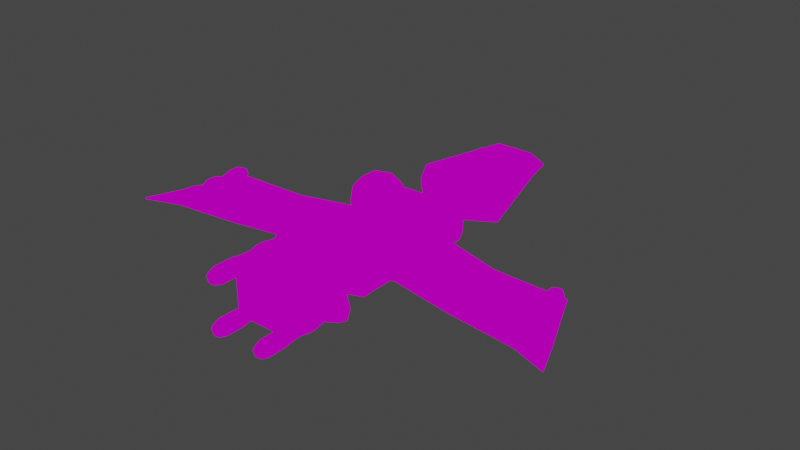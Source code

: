 # Source: Ship1.blend  (saved by Blender 3.3.6; exported with 4.5.12 LTS)
import bpy
from mathutils import Matrix  # noqa: F401  (used for matrix-valued properties, if any)

bpy.ops.wm.read_factory_settings(use_empty=True)
scene = bpy.context.scene
scene.name = 'Scene'

# ---- collections
col_cockpit = bpy.data.collections.new('Cockpit'); scene.collection.children.link(col_cockpit)
col_body = bpy.data.collections.new('Body'); scene.collection.children.link(col_body)
col_wing = bpy.data.collections.new('Wing'); scene.collection.children.link(col_wing)
col_engine = bpy.data.collections.new('Engine'); scene.collection.children.link(col_engine)
col_turret = bpy.data.collections.new('Turret'); scene.collection.children.link(col_turret)

# ---- images (referenced by path relative to the original .blend; pixels are not part of the script)
import os
ASSET_DIR = os.environ.get("B2B_ASSET_DIR", "")  # directory of the original .blend (textures are referenced by path, not embedded)
HERE = os.path.dirname(os.path.abspath(__file__))  # packed textures are extracted next to this script under _unpacked/

def load_image(name, relpath, width, height, colorspace="sRGB"):
    """Load a texture the original file referenced (path relative to the .blend, or extracted next to this script)."""
    p = next((c for c in (os.path.join(HERE, relpath), os.path.join(ASSET_DIR, relpath)) if relpath and os.path.exists(c)), "")
    if p:
        img = bpy.data.images.load(p, check_existing=True)
        img.name = name
    else:  # same state as the original file: an image datablock whose file is absent (Cycles renders it pink)
        img = bpy.data.images.new(name, width, height)
        img.source = "FILE"
        img.filepath = "//" + (relpath or name)
    img.colorspace_settings.name = colorspace
    return img
img_low_poly_textures_png = load_image('Low_poly_textures.png', 'Low_poly_textures.png', 1024, 1024, 'sRGB')

# ---- materials (node trees are filled in below, after node groups)
mat_material_001 = bpy.data.materials.new('Material.001')
mat_material_001.use_transparent_shadow = False

# ---- material node trees
mat_material_001.use_nodes = True; mat_material_001.node_tree.nodes.clear()
_N = mat_material_001.node_tree.nodes; _L = mat_material_001.node_tree.links
n0 = _N.new('ShaderNodeOutputMaterial'); n0.name = 'Material Output'; n0.location = (300, 300)
n1 = _N.new('ShaderNodeTexImage'); n1.name = 'Image Texture.001'; n1.location = (-444, 582)
n1.image = img_low_poly_textures_png
n1.interpolation = 'Closest'
n2 = _N.new('ShaderNodeShaderToRGB'); n2.name = 'Shader to RGB'; n2.location = (-580, 137)
n3 = _N.new('ShaderNodeValToRGB'); n3.name = 'ColorRamp'; n3.location = (-287, 198)
n3.color_ramp.interpolation = 'CONSTANT'
while len(n3.color_ramp.elements) > 1: n3.color_ramp.elements.remove(n3.color_ramp.elements[-1])
n3.color_ramp.elements[0].position = 0.0; n3.color_ramp.elements[0].color = (0.0, 0.0, 0.0, 1.0)
_e = n3.color_ramp.elements.new(0.1307); _e.color = (0.25, 0.25, 0.25, 1.0)
_e = n3.color_ramp.elements.new(0.3716); _e.color = (0.5, 0.5, 0.5, 1.0)
_e = n3.color_ramp.elements.new(0.6651); _e.color = (1.0, 1.0, 1.0, 1.0)
n4 = _N.new('ShaderNodeMix'); n4.name = 'Mix'; n4.location = (-62, 427)
n4.data_type = 'RGBA'
n4.blend_type = 'MULTIPLY'
n4.inputs[0].default_value = 1.0
n5 = _N.new('ShaderNodeBsdfDiffuse'); n5.name = 'Diffuse BSDF'; n5.location = (-808, 44)
n5.inputs[1].default_value = 1.0
_L.new(n2.outputs[0], n3.inputs[0])
_L.new(n3.outputs[0], n4.inputs[7])
_L.new(n1.outputs[0], n4.inputs[6])
_L.new(n4.outputs[2], n0.inputs[0])
_L.new(n5.outputs[0], n2.inputs[0])
n0.is_active_output = True

# ---- world
world_world = bpy.data.worlds.new('World'); scene.world = world_world
world_world.use_nodes = True; world_world.node_tree.nodes.clear()
_N = world_world.node_tree.nodes; _L = world_world.node_tree.links
n0 = _N.new('ShaderNodeOutputWorld'); n0.name = 'World Output'; n0.location = (300, 300)
n1 = _N.new('ShaderNodeBackground'); n1.name = 'Background'; n1.location = (10, 300)
n1.inputs[0].default_value = (0.05088, 0.05088, 0.05088, 1.0)
_L.new(n1.outputs[0], n0.inputs[0])
n0.is_active_output = True
world_world.color = (0.05088, 0.05088, 0.05088)
world_world.use_sun_shadow = False
world_world.sun_shadow_jitter_overblur = 0.0

# ---- meshes
me_cube = bpy.data.meshes.new('Cube')
me_cube.from_pydata([(-0.1928, 0.0, 0.1607), (-0.1928, -0.1607, -0.1607), (-0.1928, -1.125, 0.08034), (-0.1607, -1.042, -0.1928), (0.0, -0.1118, -0.1607), (0.0, -1.125, 0.08034), (0.0, -1.042, -0.1928), (0.0, 0.0, 0.1607), (-0.4353, -0.8822, -0.1928), (-0.4353, -0.8822, 0.1607), (0.0, -0.8822, -0.1928), (0.0, -0.8822, 0.1607), (-0.2574, -1.125, 0.0), (-0.2574, 0.1607, 0.0), (0.0, 0.1607, 0.0), (-0.4998, -0.8822, 0.0), (-0.2574, 0.08034, 0.0), (-0.06455, 0.08034, 0.0), (0.0, -1.125, -0.1607), (-0.4998, -0.8822, -0.08034), (-0.1928, -1.125, -0.1607), (-0.2574, -0.08039, -0.08034), (-0.06455, -0.08039, -0.08034), (0.0, -1.085, -0.1607), (-0.4353, -0.8822, -0.1526), (-0.1607, -1.085, -0.1607), (-0.3155, -0.9621, -0.1928), (0.0, -0.9621, -0.1928), (0.0, -1.002, 0.1446), (-0.3155, -1.002, 0.1446), (-0.38, -1.002, 0.0), (-0.38, -1.003, -0.08034), (-0.3155, -0.9834, -0.1526), (-0.08034, -0.1607, -0.1607), (-0.1621, -1.125, 0.08034), (-0.08177, -1.042, -0.1928), (-0.08034, 0.0, 0.1607), (-0.2016, -0.8822, -0.1928), (-0.2016, -0.8822, 0.1607), (0.0, 0.2096, 0.0), (-0.1449, 0.08034, 0.0), (-0.1449, -0.08039, -0.08034), (-0.08177, -1.085, -0.1607), (-0.1417, -0.9621, -0.1928), (-0.1417, -1.002, 0.1446), (-0.314, -0.4411, 0.1607), (-0.314, -0.5214, -0.1767), (0.0, -0.5214, -0.1767), (0.0, -0.4411, 0.1607), (-0.3786, -0.3607, 0.0), (-0.3786, -0.4009, -0.04017), (-0.314, -0.4813, -0.1165), (-0.141, -0.4411, 0.1607), (-0.141, -0.5214, -0.1767)], [(4, 7)], [(44, 29, 2, 34), (49, 45, 0, 13), (39, 36, 7, 14), (43, 27, 6, 35), (53, 47, 10, 37), (30, 29, 9, 15), (52, 45, 9, 38), (31, 30, 15, 19), (40, 39, 14, 17), (50, 49, 13, 16), (42, 20, 25), (51, 50, 16, 21), (41, 40, 17, 22), (32, 31, 19, 24), (26, 32, 24, 8), (33, 41, 22, 4), (46, 51, 21, 1), (35, 42, 25, 3), (3, 25, 32, 26), (25, 20, 31, 32), (20, 12, 30, 31), (12, 2, 29, 30), (37, 10, 27, 43), (38, 9, 29, 44), (11, 38, 44, 28), (8, 37, 43, 26), (6, 23, 42, 35), (1, 21, 41, 33), (21, 16, 40, 41), (23, 18, 20, 42), (16, 13, 39, 40), (48, 52, 38, 11), (46, 53, 37, 8), (26, 43, 35, 3), (13, 0, 36, 39), (28, 44, 34, 5), (12, 20, 18, 5, 34, 2), (1, 33, 53, 46), (7, 36, 52, 48), (8, 24, 51, 46), (24, 19, 50, 51), (19, 15, 49, 50), (36, 0, 45, 52), (33, 4, 47, 53), (15, 9, 45, 49), (22, 17, 39, 4)])
_uv = me_cube.uv_layers.new(name='UVMap')
_uv.uv.foreach_set('vector', [0.4426, 0.9258, 0.4426, 0.9258, 0.4426, 0.9258, 0.4426, 0.9258, 0.4493, 0.9401, 0.4493, 0.9401, 0.4493, 0.9401, 0.4493, 0.9401, 0.06537, 0.8121, 0.06537, 0.8121, 0.06537, 0.8121, 0.06537, 0.8121, 0.0648, 0.7975, 0.0648, 0.7975, 0.0648, 0.7975, 0.0648, 0.7975, 0.0648, 0.7975, 0.0648, 0.7975, 0.0648, 0.7975, 0.0648, 0.7975, 0.4493, 0.9401, 0.4493, 0.9401, 0.4493, 0.9401, 0.4493, 0.9401, 0.4518, 0.4411, 0.4518, 0.4411, 0.4518, 0.4411, 0.4518, 0.4411, 0.341, 0.4676, 0.341, 0.4676, 0.341, 0.4676, 0.341, 0.4676, 0.06537, 0.822, 0.06537, 0.822, 0.06537, 0.822, 0.06537, 0.822, 0.3311, 0.4381, 0.3311, 0.4381, 0.3311, 0.4381, 0.3311, 0.4381, 0.4493, 0.9401, 0.4493, 0.9401, 0.4493, 0.9401, 0.4493, 0.9401, 0.4493, 0.9401, 0.4493, 0.9401, 0.4493, 0.9401, 0.0462, 0.7913, 0.0462, 0.7913, 0.0462, 0.7913, 0.0462, 0.7913, 0.4493, 0.9401, 0.4493, 0.9401, 0.4493, 0.9401, 0.4493, 0.9401, 0.4493, 0.9401, 0.4493, 0.9401, 0.4493, 0.9401, 0.4493, 0.9401, 0.0462, 0.7913, 0.0462, 0.7913, 0.0462, 0.7913, 0.0462, 0.7913, 0.4493, 0.9401, 0.4493, 0.9401, 0.4493, 0.9401, 0.4493, 0.9401, 0.4493, 0.9401, 0.4493, 0.9401, 0.4493, 0.9401, 0.4493, 0.9401, 0.4493, 0.9401, 0.4493, 0.9401, 0.4493, 0.9401, 0.4493, 0.9401, 0.4493, 0.9401, 0.4493, 0.9401, 0.4493, 0.9401, 0.4493, 0.9401, 0.341, 0.4676, 0.341, 0.4676, 0.341, 0.4676, 0.341, 0.4676, 0.4493, 0.9401, 0.4493, 0.9401, 0.4493, 0.9401, 0.4493, 0.9401, 0.0648, 0.7975, 0.0648, 0.7975, 0.0648, 0.7975, 0.0648, 0.7975, 0.4364, 0.9568, 0.4364, 0.9568, 0.4364, 0.9568, 0.4364, 0.9568, 0.06537, 0.8121, 0.06537, 0.8121, 0.06537, 0.8121, 0.06537, 0.8121, 0.4493, 0.9401, 0.4493, 0.9401, 0.4493, 0.9401, 0.4493, 0.9401, 0.0648, 0.7975, 0.0648, 0.7975, 0.0648, 0.7975, 0.0648, 0.7975, 0.4493, 0.9401, 0.4493, 0.9401, 0.4493, 0.9401, 0.4493, 0.9401, 0.4493, 0.9401, 0.4493, 0.9401, 0.4493, 0.9401, 0.4493, 0.9401, 0.0648, 0.7975, 0.0648, 0.7975, 0.0648, 0.7975, 0.0648, 0.7975, 0.06537, 0.822, 0.06537, 0.822, 0.06537, 0.822, 0.06537, 0.822, 0.06537, 0.8121, 0.06537, 0.8121, 0.06537, 0.8121, 0.06537, 0.8121, 0.4493, 0.9401, 0.4493, 0.9401, 0.4493, 0.9401, 0.4493, 0.9401, 0.4493, 0.9401, 0.4493, 0.9401, 0.4493, 0.9401, 0.4493, 0.9401, 0.03584, 0.8023, 0.03584, 0.8023, 0.03584, 0.8023, 0.03584, 0.8023, 0.06537, 0.8121, 0.06537, 0.8121, 0.06537, 0.8121, 0.06537, 0.8121, 0.4525, 0.9349, 0.4525, 0.9349, 0.4525, 0.9349, 0.4525, 0.9349, 0.4525, 0.9349, 0.4525, 0.9349, 0.4493, 0.9401, 0.4493, 0.9401, 0.4493, 0.9401, 0.4493, 0.9401, 0.06537, 0.8121, 0.06537, 0.8121, 0.06537, 0.8121, 0.06537, 0.8121, 0.4493, 0.9401, 0.4493, 0.9401, 0.4493, 0.9401, 0.4493, 0.9401, 0.4493, 0.9401, 0.4493, 0.9401, 0.4493, 0.9401, 0.4493, 0.9401, 0.3311, 0.4381, 0.3311, 0.4381, 0.3311, 0.4381, 0.3311, 0.4381, 0.4704, 0.4101, 0.4704, 0.4101, 0.4704, 0.4101, 0.4704, 0.4101, 0.0648, 0.7975, 0.0648, 0.7975, 0.0648, 0.7975, 0.0648, 0.7975, 0.4493, 0.9401, 0.4493, 0.9401, 0.4493, 0.9401, 0.4493, 0.9401, 0.05553, 0.7826, 0.05553, 0.7826, 0.05553, 0.7826, 0.05553, 0.7826])
me_cube.materials.append(mat_material_001)
me_cube.use_mirror_vertex_groups = False
me_cube.update()
me_icosphere_002 = bpy.data.meshes.new('Icosphere.002')
me_icosphere_002.from_pydata([(0.04441, 0.2652, 0.07186), (0.1636, 0.0, 0.001045), (0.1105, 0.2585, 0.0), (0.0, 0.3696, 0.0), (0.1335, 0.0005242, 0.09073), (0.08447, 0.0, 0.1367), (-0.0002704, 0.000599, 0.1638), (-0.0002153, 0.2627, 0.07603), (-0.04441, 0.2652, 0.07186), (-0.1636, 0.0, 0.001045), (-0.1105, 0.2585, 0.0), (-0.1335, 0.0005242, 0.09073), (-0.08447, 0.0, 0.1367), (0.0002704, 0.000599, 0.1638), (0.0002153, 0.2627, 0.07603), (0.04441, -0.2652, 0.07186), (0.1105, -0.2585, 0.0), (0.0, -0.3696, 0.0), (0.1335, -0.0005242, 0.09073), (-0.0002704, -0.000599, 0.1638), (-0.0002153, -0.2627, 0.07603), (-0.04441, -0.2652, 0.07186), (-0.1105, -0.2585, 0.0), (-0.1335, -0.0005242, 0.09073), (0.0002704, -0.000599, 0.1638), (0.0002153, -0.2627, 0.07603), (0.04441, 0.2652, -0.07186), (0.1636, 0.0, -0.001045), (0.1335, 0.0005242, -0.09073), (0.08447, 0.0, -0.1367), (-0.0002704, 0.000599, -0.1638), (-0.0002153, 0.2627, -0.07603), (-0.04441, 0.2652, -0.07186), (-0.1636, 0.0, -0.001045), (-0.1335, 0.0005242, -0.09073), (-0.08447, 0.0, -0.1367), (0.0002704, 0.000599, -0.1638), (0.0002153, 0.2627, -0.07603), (0.04441, -0.2652, -0.07186), (0.1335, -0.0005242, -0.09073), (-0.0002704, -0.000599, -0.1638), (-0.0002153, -0.2627, -0.07603), (-0.04441, -0.2652, -0.07186), (-0.1335, -0.0005242, -0.09073), (0.0002704, -0.000599, -0.1638), (0.0002153, -0.2627, -0.07603)], [], [(5, 4, 6), (4, 0, 6), (1, 2, 4), (2, 0, 4), (2, 3, 0), (0, 7, 6), (0, 3, 7), (12, 13, 11), (11, 13, 8), (9, 11, 10), (10, 11, 8), (10, 8, 3), (8, 13, 14), (8, 14, 3), (5, 19, 18), (18, 19, 15), (1, 18, 16), (16, 18, 15), (16, 15, 17), (15, 19, 20), (15, 20, 17), (12, 23, 24), (23, 21, 24), (9, 22, 23), (22, 21, 23), (22, 17, 21), (21, 25, 24), (21, 17, 25), (29, 30, 28), (28, 30, 26), (27, 28, 2), (2, 28, 26), (2, 26, 3), (26, 30, 31), (26, 31, 3), (35, 34, 36), (34, 32, 36), (33, 10, 34), (10, 32, 34), (10, 3, 32), (32, 37, 36), (32, 3, 37), (29, 39, 40), (39, 38, 40), (27, 16, 39), (16, 38, 39), (16, 17, 38), (38, 41, 40), (38, 17, 41), (35, 44, 43), (43, 44, 42), (33, 43, 22), (22, 43, 42), (22, 42, 17), (42, 44, 45), (42, 45, 17)])
_uv = me_icosphere_002.uv_layers.new(name='UVMap')
_uv.uv.foreach_set('vector', [0.321, 0.9324, 0.321, 0.9324, 0.321, 0.9324, 0.321, 0.9324, 0.321, 0.9324, 0.321, 0.9324, 0.321, 0.9324, 0.321, 0.9324, 0.321, 0.9324, 0.321, 0.9324, 0.321, 0.9324, 0.321, 0.9324, 0.321, 0.9324, 0.321, 0.9324, 0.321, 0.9324, 0.321, 0.9324, 0.321, 0.9324, 0.321, 0.9324, 0.321, 0.9324, 0.321, 0.9324, 0.321, 0.9324, 0.321, 0.9324, 0.321, 0.9324, 0.321, 0.9324, 0.321, 0.9324, 0.321, 0.9324, 0.321, 0.9324, 0.321, 0.9324, 0.321, 0.9324, 0.321, 0.9324, 0.321, 0.9324, 0.321, 0.9324, 0.321, 0.9324, 0.321, 0.9324, 0.321, 0.9324, 0.321, 0.9324, 0.321, 0.9324, 0.321, 0.9324, 0.321, 0.9324, 0.321, 0.9324, 0.321, 0.9324, 0.321, 0.9324, 0.321, 0.9324, 0.321, 0.9324, 0.321, 0.9324, 0.321, 0.9324, 0.321, 0.9324, 0.321, 0.9324, 0.321, 0.9324, 0.321, 0.9324, 0.321, 0.9324, 0.321, 0.9324, 0.321, 0.9324, 0.321, 0.9324, 0.321, 0.9324, 0.321, 0.9324, 0.321, 0.9324, 0.321, 0.9324, 0.321, 0.9324, 0.321, 0.9324, 0.321, 0.9324, 0.321, 0.9324, 0.321, 0.9324, 0.321, 0.9324, 0.321, 0.9324, 0.321, 0.9324, 0.321, 0.9324, 0.321, 0.9324, 0.321, 0.9324, 0.321, 0.9324, 0.321, 0.9324, 0.321, 0.9324, 0.321, 0.9324, 0.321, 0.9324, 0.321, 0.9324, 0.321, 0.9324, 0.321, 0.9324, 0.321, 0.9324, 0.321, 0.9324, 0.321, 0.9324, 0.321, 0.9324, 0.321, 0.9324, 0.321, 0.9324, 0.321, 0.9324, 0.321, 0.9324, 0.321, 0.9324, 0.321, 0.9324, 0.321, 0.9324, 0.321, 0.9324, 0.321, 0.9324, 0.321, 0.9324, 0.321, 0.9324, 0.321, 0.9324, 0.321, 0.9324, 0.321, 0.9324, 0.321, 0.9324, 0.321, 0.9324, 0.321, 0.9324, 0.321, 0.9324, 0.321, 0.9324, 0.321, 0.9324, 0.321, 0.9324, 0.321, 0.9324, 0.321, 0.9324, 0.321, 0.9324, 0.321, 0.9324, 0.321, 0.9324, 0.321, 0.9324, 0.321, 0.9324, 0.321, 0.9324, 0.321, 0.9324, 0.321, 0.9324, 0.321, 0.9324, 0.321, 0.9324, 0.321, 0.9324, 0.321, 0.9324, 0.321, 0.9324, 0.321, 0.9324, 0.321, 0.9324, 0.321, 0.9324, 0.321, 0.9324, 0.321, 0.9324, 0.321, 0.9324, 0.321, 0.9324, 0.321, 0.9324, 0.321, 0.9324, 0.321, 0.9324, 0.321, 0.9324, 0.321, 0.9324, 0.321, 0.9324, 0.321, 0.9324, 0.321, 0.9324, 0.321, 0.9324, 0.321, 0.9324, 0.321, 0.9324, 0.321, 0.9324, 0.321, 0.9324, 0.321, 0.9324, 0.321, 0.9324, 0.321, 0.9324, 0.321, 0.9324, 0.321, 0.9324, 0.321, 0.9324, 0.321, 0.9324, 0.321, 0.9324, 0.321, 0.9324, 0.321, 0.9324, 0.321, 0.9324, 0.321, 0.9324, 0.321, 0.9324, 0.321, 0.9324, 0.321, 0.9324, 0.321, 0.9324, 0.321, 0.9324, 0.321, 0.9324, 0.321, 0.9324, 0.321, 0.9324, 0.321, 0.9324, 0.321, 0.9324, 0.321, 0.9324, 0.321, 0.9324, 0.321, 0.9324, 0.321, 0.9324, 0.321, 0.9324, 0.321, 0.9324, 0.321, 0.9324, 0.321, 0.9324, 0.321, 0.9324])
me_icosphere_002.materials.append(mat_material_001)
me_icosphere_002.use_mirror_x = True
me_icosphere_002.update()
me_cube_001 = bpy.data.meshes.new('Cube.001')
me_cube_001.from_pydata([(0.0, 0.0, -0.08002), (0.0, 0.0, 0.1607), (0.0, 0.1607, -0.08002), (0.0, 0.1607, 0.1607), (-0.1605, 0.1607, 0.1607), (-0.1605, 0.1607, -0.08002), (-0.1605, 0.0, 0.1607), (-0.1605, 0.0, -0.08002), (0.0, 0.0, 0.08045), (0.0, 0.0, 0.0002142), (0.0, 0.1607, 0.08045), (0.0, 0.1607, 0.0002142), (-0.1605, 0.1607, 0.08045), (-0.1605, 0.1607, 0.0002142), (-0.1605, 0.0, 0.0002142), (-0.1605, 0.0, 0.08045)], [], [(3, 4, 6, 1), (5, 2, 0, 7), (12, 4, 3, 10), (15, 6, 4, 12), (8, 1, 6, 15), (0, 9, 14, 7), (9, 8, 15, 14), (7, 14, 13, 5), (14, 15, 12, 13), (5, 13, 11, 2), (13, 12, 10, 11)])
_uv = me_cube_001.uv_layers.new(name='UVMap')
_uv.uv.foreach_set('vector', [0.4538, 0.9491, 0.4538, 0.9491, 0.4538, 0.9491, 0.4538, 0.9491, 0.4579, 0.9419, 0.4579, 0.9419, 0.4579, 0.9419, 0.4579, 0.9419, 0.4331, 0.9543, 0.4331, 0.9543, 0.4331, 0.9543, 0.4331, 0.9543, 0.4331, 0.9543, 0.4331, 0.9543, 0.4331, 0.9543, 0.4331, 0.9543, 0.4331, 0.9543, 0.4331, 0.9543, 0.4331, 0.9543, 0.4331, 0.9543, 0.4331, 0.9543, 0.4331, 0.9543, 0.4331, 0.9543, 0.4331, 0.9543, 0.4331, 0.9543, 0.4331, 0.9543, 0.4331, 0.9543, 0.4331, 0.9543, 0.4558, 0.9199, 0.4558, 0.9199, 0.4558, 0.9199, 0.4558, 0.9199, 0.4558, 0.9199, 0.4558, 0.9199, 0.4558, 0.9199, 0.4558, 0.9199, 0.4331, 0.9543, 0.4331, 0.9543, 0.4331, 0.9543, 0.4331, 0.9543, 0.4331, 0.9543, 0.4331, 0.9543, 0.4331, 0.9543, 0.4331, 0.9543])
me_cube_001.materials.append(mat_material_001)
me_cube_001.use_mirror_x = True
me_cube_001.update()
me_cube_003 = bpy.data.meshes.new('Cube.003')
me_cube_003.from_pydata([(0.0, 0.1607, 0.1607), (0.0, -1.382, 0.1608), (-0.241, -1.382, 0.1608), (-0.241, -1.382, 0.0), (-0.4017, 0.0, 0.1607), (-0.4017, 4.493e-08, -0.08034), (-0.4017, -1.221, 0.1607), (-0.3214, -1.221, 0.241), (-0.3214, 0.1607, 0.1607), (0.0, -1.382, -0.08018), (-0.3213, 0.0, 0.241), (-0.2142, 0.0, -0.1607), (-0.241, -1.382, -0.08018), (0.0, -1.221, -0.1607), (-0.4017, -1.221, -0.08034), (-0.3214, -1.221, -0.1607), (0.0, 0.1607, -0.08034), (-0.3214, 0.1607, -0.08034), (0.0, -0.9239, 0.241), (-0.2674, -0.7296, 0.241), (-0.1653, -0.8702, 0.241), (-0.1605, -0.4152, 0.241), (-0.2674, -0.5558, 0.241), (0.0, -0.3615, 0.241), (0.0, 1.975e-08, 0.241), (0.0, -1.221, 0.241)], [], [(6, 4, 5), (4, 10, 8), (6, 2, 7), (13, 9, 15), (17, 11, 5), (11, 13, 15), (5, 11, 14), (11, 15, 14), (16, 11, 17), (12, 9, 3), (17, 5, 8), (13, 11, 16), (25, 18, 20), (20, 19, 22, 21, 24, 10, 7, 25), (5, 4, 8), (2, 7, 25, 1), (12, 14, 15, 9), (1, 9, 3, 2), (12, 3, 6, 14), (5, 14, 6), (8, 0, 16, 17), (24, 0, 8, 10), (7, 10, 4, 6), (21, 24, 23), (3, 2, 6)])
_uv = me_cube_003.uv_layers.new(name='UVMap')
_uv.uv.foreach_set('vector', [0.4345, 0.9396, 0.4345, 0.9396, 0.4345, 0.9396, 0.4707, 0.9297, 0.4707, 0.9297, 0.4707, 0.9297, 0.4317, 0.9219, 0.4317, 0.9219, 0.4317, 0.9219, 0.4345, 0.9396, 0.4345, 0.9396, 0.4345, 0.9396, 0.4161, 0.9412, 0.4161, 0.9412, 0.4161, 0.9412, 0.4354, 0.4481, 0.4354, 0.4481, 0.4354, 0.4481, 0.4595, 0.9474, 0.4595, 0.9474, 0.4595, 0.9474, 0.4533, 0.9412, 0.4533, 0.9412, 0.4533, 0.9412, 0.4161, 0.9412, 0.4161, 0.9412, 0.4161, 0.9412, 0.4345, 0.9396, 0.4345, 0.9396, 0.4345, 0.9396, 0.4345, 0.963, 0.4345, 0.963, 0.4345, 0.963, 0.0687, 0.8093, 0.0687, 0.8093, 0.0687, 0.8093, 0.1016, 0.8125, 0.1016, 0.8125, 0.1016, 0.8125, 0.4457, 0.9274, 0.4457, 0.9274, 0.4457, 0.9274, 0.4457, 0.9274, 0.4457, 0.9274, 0.4457, 0.9274, 0.4457, 0.9274, 0.4457, 0.9274, 0.4345, 0.9396, 0.4345, 0.9396, 0.4345, 0.9396, 0.4816, 0.9444, 0.4816, 0.9444, 0.4816, 0.9444, 0.4816, 0.9444, 0.4345, 0.9396, 0.4345, 0.9396, 0.4345, 0.9396, 0.4345, 0.9396, 0.4345, 0.9396, 0.4345, 0.9396, 0.4345, 0.9396, 0.4345, 0.9396, 0.4189, 0.9396, 0.4189, 0.9396, 0.4189, 0.9396, 0.4189, 0.9396, 0.4345, 0.963, 0.4345, 0.963, 0.4345, 0.963, 0.4345, 0.9396, 0.4345, 0.9396, 0.4345, 0.9396, 0.4345, 0.9396, 0.4816, 0.9444, 0.4816, 0.9444, 0.4816, 0.9444, 0.4816, 0.9444, 0.4551, 0.4297, 0.4551, 0.4297, 0.4551, 0.4297, 0.4551, 0.4297, 0.07031, 0.8203, 0.07031, 0.8203, 0.07031, 0.8203, 0.02966, 0.8174, 0.02966, 0.8174, 0.02966, 0.8174])
me_cube_003.materials.append(mat_material_001)
me_cube_003.use_mirror_x = True
me_cube_003.update()
me_cube_004 = bpy.data.meshes.new('Cube.004')
me_cube_004.from_pydata([(-0.4017, 0.1607, 0.08034), (-0.4017, -0.8837, 0.08034), (-0.4017, 0.1607, 0.0), (-0.4017, -0.8837, 0.0), (-0.5624, -0.8032, -0.0001607), (-0.5624, -0.0001607, -0.0001607), (-0.5624, -0.0001607, -0.04001), (-0.5624, -0.8032, -0.04001)], [], [(2, 6, 5, 0), (6, 7, 4, 5), (7, 3, 1, 4), (5, 4, 1, 0), (7, 6, 2, 3)])
_uv = me_cube_004.uv_layers.new(name='UVMap')
_uv.uv.foreach_set('vector', [0.4566, 0.9651, 0.4566, 0.9651, 0.4566, 0.9651, 0.4566, 0.9651, 0.4566, 0.9651, 0.4566, 0.9651, 0.4566, 0.9651, 0.4566, 0.9651, 0.4566, 0.9651, 0.4566, 0.9651, 0.4566, 0.9651, 0.4566, 0.9651, 0.4628, 0.438, 0.4628, 0.438, 0.4628, 0.438, 0.4628, 0.438, 0.4442, 0.4194, 0.4442, 0.4194, 0.4442, 0.4194, 0.4442, 0.4194])
me_cube_004.materials.append(mat_material_001)
me_cube_004.use_mirror_x = True
me_cube_004.update()
me_cube_007 = bpy.data.meshes.new('Cube.007')
me_cube_007.from_pydata([(0.0, 0.0, -0.08002), (0.0, 0.0, 0.1607), (0.0, 0.1607, -0.08002), (0.0, 0.1607, 0.1607), (-0.2409, 0.1607, 0.1607), (-0.2409, 0.1607, -0.08002), (-0.2409, 0.0, 0.1607), (-0.2409, 0.0, -0.08002)], [], [(3, 4, 6, 1), (5, 2, 0, 7), (5, 4, 3, 2), (7, 6, 4, 5), (0, 1, 6, 7)])
_uv = me_cube_007.uv_layers.new(name='UVMap')
_uv.uv.foreach_set('vector', [0.4375, 0.9453, 0.4375, 0.9453, 0.4375, 0.9453, 0.4375, 0.9453, 0.4375, 0.9453, 0.4375, 0.9453, 0.4375, 0.9453, 0.4375, 0.9453, 0.4375, 0.9453, 0.4375, 0.9453, 0.4375, 0.9453, 0.4375, 0.9453, 0.4375, 0.9453, 0.4375, 0.9453, 0.4375, 0.9453, 0.4375, 0.9453, 0.4375, 0.9453, 0.4375, 0.9453, 0.4375, 0.9453, 0.4375, 0.9453])
me_cube_007.materials.append(mat_material_001)
me_cube_007.use_mirror_x = True
me_cube_007.update()
me_cube_005 = bpy.data.meshes.new('Cube.005')
me_cube_005.from_pydata([(-0.5504, -1.878, -0.05106), (-0.5504, -2.682, -0.05106), (-0.5504, -1.878, -0.08319), (-0.5504, -2.682, -0.08319), (-2.238, -3.003, -0.06552), (-1.836, -2.039, -0.06552), (-1.836, -2.039, -0.08319), (-2.238, -3.003, -0.08319), (-1.595, -2.039, -0.08319), (-1.896, -2.882, -0.0623), (-1.555, -2.842, -0.05748), (-1.213, -2.802, -0.05106), (-1.896, -2.882, -0.08319), (-1.354, -2.039, -0.08319), (-1.113, -2.039, -0.08319), (-1.555, -2.842, -0.08319), (-1.213, -2.802, -0.08319), (-1.113, -2.039, -0.05106), (-1.354, -2.039, -0.05748), (-1.595, -2.039, -0.0623), (-0.5504, -2.397, -0.05106), (-0.5504, -1.878, -0.05106), (-1.972, -2.36, -0.06552), (-2.104, -2.665, -0.06552), (-1.972, -2.36, -0.08319), (-2.104, -2.665, -0.08319), (-0.5504, -2.214, -0.08319), (-0.5504, -2.397, -0.08319), (-1.69, -2.326, -0.0623), (-1.796, -2.584, -0.0623), (-1.421, -2.315, -0.05748), (-1.488, -2.558, -0.05748), (-1.146, -2.304, -0.05106), (-1.18, -2.531, -0.05106), (-1.69, -2.326, -0.08319), (-1.796, -2.584, -0.08319), (-1.421, -2.315, -0.08319), (-1.488, -2.558, -0.08319), (-1.146, -2.304, -0.08319), (-1.18, -2.531, -0.08319), (-0.7844, -2.724, -0.05106), (-0.749, -1.935, -0.05106), (-0.749, -1.935, -0.08319), (-0.7844, -2.724, -0.08319), (-0.7726, -2.444, -0.08319), (-0.7587, -2.208, -0.08319), (-0.7726, -2.444, -0.05106), (-0.7587, -2.208, -0.05106)], [], [(16, 11, 10, 15), (25, 7, 4, 23), (47, 41, 17, 32), (8, 6, 5, 19), (30, 18, 19, 28), (15, 10, 9, 12), (32, 17, 18, 30), (43, 40, 11, 16), (45, 42, 2, 26), (12, 9, 4, 7), (28, 19, 5, 22), (24, 6, 8, 34), (34, 8, 13, 36), (36, 13, 14, 38), (42, 14, 17, 41), (14, 13, 18, 17), (13, 8, 19, 18), (15, 37, 39, 16), (37, 36, 38, 39), (12, 35, 37, 15), (35, 34, 36, 37), (7, 25, 35, 12), (25, 24, 34, 35), (9, 29, 23, 4), (29, 28, 22, 23), (43, 44, 27, 3), (44, 45, 26, 27), (11, 33, 31, 10), (33, 32, 30, 31), (10, 31, 29, 9), (31, 30, 28, 29), (40, 46, 33, 11), (46, 47, 32, 33), (6, 24, 22, 5), (24, 25, 23, 22), (20, 21, 47, 46), (1, 20, 46, 40), (39, 38, 45, 44), (16, 39, 44, 43), (2, 42, 41, 0), (38, 14, 42, 45), (3, 1, 40, 43), (21, 0, 41, 47)])
_uv = me_cube_005.uv_layers.new(name='UVMap')
_uv.uv.foreach_set('vector', [0.4609, 0.9531, 0.4609, 0.9531, 0.4609, 0.9531, 0.4609, 0.9531, 0.4609, 0.9531, 0.4609, 0.9531, 0.4609, 0.9531, 0.4609, 0.9531, 0.4687, 0.4766, 0.4687, 0.4766, 0.4687, 0.4766, 0.4687, 0.4766, 0.4609, 0.9531, 0.4609, 0.9531, 0.4609, 0.9531, 0.4609, 0.9531, 0.4453, 0.9609, 0.4453, 0.9609, 0.4453, 0.9609, 0.4453, 0.9609, 0.4609, 0.9531, 0.4609, 0.9531, 0.4609, 0.9531, 0.4609, 0.9531, 0.4687, 0.4766, 0.4687, 0.4766, 0.4687, 0.4766, 0.4687, 0.4766, 0.4609, 0.9531, 0.4609, 0.9531, 0.4609, 0.9531, 0.4609, 0.9531, 0.4531, 0.4219, 0.4531, 0.4219, 0.4531, 0.4219, 0.4531, 0.4219, 0.4609, 0.9531, 0.4609, 0.9531, 0.4609, 0.9531, 0.4609, 0.9531, 0.4453, 0.9609, 0.4453, 0.9609, 0.4453, 0.9609, 0.4453, 0.9609, 0.4531, 0.4219, 0.4531, 0.4219, 0.4531, 0.4219, 0.4531, 0.4219, 0.4531, 0.4219, 0.4531, 0.4219, 0.4531, 0.4219, 0.4531, 0.4219, 0.4531, 0.4219, 0.4531, 0.4219, 0.4531, 0.4219, 0.4531, 0.4219, 0.4609, 0.9531, 0.4609, 0.9531, 0.4609, 0.9531, 0.4609, 0.9531, 0.4609, 0.9531, 0.4609, 0.9531, 0.4609, 0.9531, 0.4609, 0.9531, 0.4609, 0.9531, 0.4609, 0.9531, 0.4609, 0.9531, 0.4609, 0.9531, 0.4609, 0.9531, 0.4609, 0.9531, 0.4609, 0.9531, 0.4609, 0.9531, 0.0625, 0.7969, 0.0625, 0.7969, 0.0625, 0.7969, 0.0625, 0.7969, 0.4609, 0.9531, 0.4609, 0.9531, 0.4609, 0.9531, 0.4609, 0.9531, 0.0625, 0.7969, 0.0625, 0.7969, 0.0625, 0.7969, 0.0625, 0.7969, 0.4609, 0.9531, 0.4609, 0.9531, 0.4609, 0.9531, 0.4609, 0.9531, 0.0625, 0.7969, 0.0625, 0.7969, 0.0625, 0.7969, 0.0625, 0.7969, 0.4609, 0.9531, 0.4609, 0.9531, 0.4609, 0.9531, 0.4609, 0.9531, 0.09375, 0.8359, 0.09375, 0.8359, 0.09375, 0.8359, 0.09375, 0.8359, 0.4609, 0.9531, 0.4609, 0.9531, 0.4609, 0.9531, 0.4609, 0.9531, 0.0625, 0.7969, 0.0625, 0.7969, 0.0625, 0.7969, 0.0625, 0.7969, 0.4609, 0.9531, 0.4609, 0.9531, 0.4609, 0.9531, 0.4609, 0.9531, 0.09375, 0.8359, 0.09375, 0.8359, 0.09375, 0.8359, 0.09375, 0.8359, 0.4609, 0.9531, 0.4609, 0.9531, 0.4609, 0.9531, 0.4609, 0.9531, 0.09375, 0.8359, 0.09375, 0.8359, 0.09375, 0.8359, 0.09375, 0.8359, 0.4609, 0.9531, 0.4609, 0.9531, 0.4609, 0.9531, 0.4609, 0.9531, 0.09375, 0.8359, 0.09375, 0.8359, 0.09375, 0.8359, 0.09375, 0.8359, 0.4609, 0.9531, 0.4609, 0.9531, 0.4609, 0.9531, 0.4609, 0.9531, 0.4609, 0.9531, 0.4609, 0.9531, 0.4609, 0.9531, 0.4609, 0.9531, 0.04687, 0.8281, 0.04687, 0.8281, 0.04687, 0.8281, 0.04687, 0.8281, 0.4531, 0.4219, 0.4531, 0.4219, 0.4531, 0.4219, 0.4531, 0.4219, 0.0625, 0.7969, 0.0625, 0.7969, 0.0625, 0.7969, 0.0625, 0.7969, 0.4609, 0.9531, 0.4609, 0.9531, 0.4609, 0.9531, 0.4609, 0.9531, 0.4609, 0.9531, 0.4609, 0.9531, 0.4609, 0.9531, 0.4609, 0.9531, 0.4531, 0.4219, 0.4531, 0.4219, 0.4531, 0.4219, 0.4531, 0.4219, 0.4609, 0.9531, 0.4609, 0.9531, 0.4609, 0.9531, 0.4609, 0.9531, 0.4531, 0.4219, 0.4531, 0.4219, 0.4531, 0.4219, 0.4531, 0.4219])
me_cube_005.materials.append(mat_material_001)
me_cube_005.use_mirror_x = True
me_cube_005.update()
me_cylinder = bpy.data.meshes.new('Cylinder')
me_cylinder.from_pydata([(-1.882e-18, 0.08034, -0.04139), (0.0, 0.03586, 0.4071), (0.0, 0.08034, 0.3428), (0.0, -0.08034, 0.3428), (0.06958, -0.04017, 0.3428), (0.06958, 0.04017, 0.3428), (0.04178, 0.01793, 0.4071), (0.0, -0.03586, 0.4071), (0.04178, -0.01793, 0.4071), (0.04178, -0.01793, 0.4071), (0.04178, 0.01793, 0.4071), (0.0, 0.03586, 0.4071), (0.0, -0.03586, 0.4071), (0.05218, 0.02008, 0.1362), (0.05218, 0.02008, 0.1173), (0.05218, -0.02008, 0.1362), (0.05218, -0.02008, 0.1173), (0.0, -0.04017, 0.1362), (0.0, -0.04017, 0.1173), (0.0, 0.04017, 0.1173), (0.0, 0.04017, 0.1362), (0.0, 0.08034, 0.2406), (0.06958, 0.04017, 0.2406), (0.06958, -0.04017, 0.2406), (0.0, -0.08034, 0.2406), (0.06958, 0.04017, 0.04899), (0.06947, -0.04028, 0.05057), (0.0, -0.08034, 0.04899), (0.0, 0.08034, 0.04899), (-0.06958, -0.04017, 0.3428), (-0.06958, 0.04017, 0.3428), (-0.04178, 0.01793, 0.4071), (-0.04178, -0.01793, 0.4071), (-0.04178, -0.01793, 0.4071), (-0.04178, 0.01793, 0.4071), (-0.05134, 0.01933, 0.1233), (-0.05218, -0.02008, 0.1362), (-0.05218, -0.02008, 0.1173), (-0.06958, 0.04017, 0.2406), (-0.06958, -0.04017, 0.2406), (-0.0695, 0.04023, 0.05084), (-0.06958, -0.04017, 0.04899), (0.0, 0.03586, -0.4071), (0.0, 0.08034, -0.3428), (0.0, -0.08034, -0.3428), (0.06958, -0.04017, -0.3428), (0.06958, 0.04017, -0.3428), (0.04178, 0.01793, -0.4071), (0.0, -0.03586, -0.4071), (0.04178, -0.01793, -0.4071), (0.04178, -0.01793, -0.4071), (0.04178, 0.01793, -0.4071), (0.0, 0.03586, -0.4071), (0.0, -0.03586, -0.4071), (0.05134, 0.01933, -0.1233), (0.05218, -0.02008, -0.1362), (0.05218, -0.02008, -0.1173), (0.0, -0.04017, -0.1362), (0.0, -0.04017, -0.1173), (0.0, 0.04017, -0.1173), (0.0, 0.04017, -0.1362), (0.0, 0.08034, -0.2406), (0.06958, 0.04017, -0.2406), (0.06958, -0.04017, -0.2406), (0.0, -0.08034, -0.2406), (0.0695, 0.04023, -0.05084), (0.06958, -0.04017, -0.04899), (0.0004844, -0.08032, -0.04555), (-0.06958, -0.04017, -0.3428), (-0.06958, 0.04017, -0.3428), (-0.04178, 0.01793, -0.4071), (-0.04178, -0.01793, -0.4071), (-0.04178, -0.01793, -0.4071), (-0.04178, 0.01793, -0.4071), (-0.05218, 0.02008, -0.1362), (-0.05218, 0.02008, -0.1173), (-0.05218, -0.02008, -0.1362), (-0.05218, -0.02008, -0.1173), (-0.06958, 0.04017, -0.2406), (-0.06958, -0.04017, -0.2406), (-0.06958, 0.04017, -0.04899), (-0.06947, -0.04028, -0.05057)], [(10, 8), (8, 7), (11, 10), (34, 32), (32, 7), (11, 34), (51, 49), (49, 48), (52, 51), (73, 71), (71, 48), (52, 73)], [(12, 3, 4, 9), (35, 20, 19), (40, 28, 0), (54, 60, 59), (67, 66, 26), (80, 81, 40), (22, 21, 2, 5), (23, 22, 5, 4), (4, 5, 6, 9), (24, 23, 4, 3), (5, 2, 1, 6), (18, 27, 26, 16), (18, 16, 15, 17), (26, 25, 14, 16), (16, 14, 13, 15), (25, 28, 19, 14), (14, 19, 20, 13), (17, 15, 23, 24), (15, 13, 22, 23), (22, 13, 20, 21), (26, 66, 65, 25), (12, 33, 29, 3), (26, 27, 67), (2, 21, 38, 30), (30, 38, 39, 29), (31, 30, 29, 33), (29, 39, 24, 3), (1, 2, 30, 31), (18, 37, 41, 27), (36, 37, 18, 17), (35, 40, 41, 37), (19, 28, 40, 35), (37, 36, 35), (39, 36, 17, 24), (38, 35, 36, 39), (38, 21, 20, 35), (41, 81, 67, 27), (81, 41, 40), (53, 50, 45, 44), (43, 61, 62, 46), (46, 62, 63, 45), (47, 46, 45, 50), (45, 63, 64, 44), (42, 43, 46, 47), (58, 56, 66, 67), (55, 56, 58, 57), (54, 65, 66, 56), (59, 0, 65, 54), (56, 55, 54), (63, 55, 57, 64), (62, 54, 55, 63), (62, 61, 60, 54), (53, 44, 68, 72), (78, 61, 43, 69), (79, 78, 69, 68), (68, 69, 70, 72), (64, 79, 68, 44), (69, 43, 42, 70), (58, 67, 81, 77), (58, 77, 76, 57), (81, 80, 75, 77), (77, 75, 74, 76), (80, 0, 59, 75), (75, 59, 60, 74), (57, 76, 79, 64), (76, 74, 78, 79), (78, 74, 60, 61), (0, 80, 40), (0, 25, 65), (0, 25, 28)])
_uv = me_cylinder.uv_layers.new(name='UVMap')
_uv.uv.foreach_set('vector', [0.4423, 0.9453, 0.4423, 0.9453, 0.4423, 0.9453, 0.4423, 0.9453, 0.3619, 0.9355, 0.3619, 0.9355, 0.3619, 0.9355, 0.4531, 0.4375, 0.4531, 0.4375, 0.4531, 0.4375, 0.3378, 0.9269, 0.3378, 0.9269, 0.3378, 0.9269, 0.07031, 0.8125, 0.07031, 0.8125, 0.07031, 0.8125, 0.4297, 0.9609, 0.4297, 0.9609, 0.4297, 0.9609, 0.3906, 0.4375, 0.3906, 0.4375, 0.3906, 0.4375, 0.3906, 0.4375, 0.3906, 0.4375, 0.3906, 0.4375, 0.3906, 0.4375, 0.3906, 0.4375, 0.4423, 0.9453, 0.4423, 0.9453, 0.4423, 0.9453, 0.4423, 0.9453, 0.3906, 0.4375, 0.3906, 0.4375, 0.3906, 0.4375, 0.3906, 0.4375, 0.4423, 0.9453, 0.4423, 0.9453, 0.4423, 0.9453, 0.4423, 0.9453, 0.4531, 0.4531, 0.4531, 0.4531, 0.4531, 0.4531, 0.4531, 0.4531, 0.3323, 0.9453, 0.3323, 0.9453, 0.3323, 0.9453, 0.3323, 0.9453, 0.4531, 0.4531, 0.4531, 0.4531, 0.4531, 0.4531, 0.4531, 0.4531, 0.3323, 0.9453, 0.3323, 0.9453, 0.3323, 0.9453, 0.3323, 0.9453, 0.4531, 0.4531, 0.4531, 0.4531, 0.4531, 0.4531, 0.4531, 0.4531, 0.3323, 0.9453, 0.3323, 0.9453, 0.3323, 0.9453, 0.3323, 0.9453, 0.4375, 0.4688, 0.4375, 0.4688, 0.4375, 0.4688, 0.4375, 0.4688, 0.4375, 0.4688, 0.4375, 0.4688, 0.4375, 0.4688, 0.4375, 0.4688, 0.4375, 0.4688, 0.4375, 0.4688, 0.4375, 0.4688, 0.4375, 0.4688, 0.07031, 0.8125, 0.07031, 0.8125, 0.08487, 0.7997, 0.08487, 0.7997, 0.4423, 0.9453, 0.4423, 0.9453, 0.4423, 0.9453, 0.4423, 0.9453, 0.4688, 0.4453, 0.4688, 0.4453, 0.4688, 0.4453, 0.3906, 0.4375, 0.3906, 0.4375, 0.3906, 0.4375, 0.3906, 0.4375, 0.3906, 0.4375, 0.3906, 0.4375, 0.3906, 0.4375, 0.3906, 0.4375, 0.4423, 0.9453, 0.4423, 0.9453, 0.4423, 0.9453, 0.4423, 0.9453, 0.3906, 0.4375, 0.3906, 0.4375, 0.3906, 0.4375, 0.3906, 0.4375, 0.4423, 0.9453, 0.4423, 0.9453, 0.4423, 0.9453, 0.4423, 0.9453, 0.4375, 0.4453, 0.4375, 0.4453, 0.4375, 0.4453, 0.4375, 0.4453, 0.3619, 0.9355, 0.3619, 0.9355, 0.3619, 0.9355, 0.3619, 0.9355, 0.4375, 0.4453, 0.4375, 0.4453, 0.4375, 0.4453, 0.4375, 0.4453, 0.4375, 0.4453, 0.4375, 0.4453, 0.4375, 0.4453, 0.4375, 0.4453, 0.3619, 0.9355, 0.3619, 0.9355, 0.3619, 0.9355, 0.4375, 0.4688, 0.4375, 0.4688, 0.4375, 0.4688, 0.4375, 0.4688, 0.4375, 0.4688, 0.4375, 0.4688, 0.4375, 0.4688, 0.4375, 0.4688, 0.4375, 0.4688, 0.4375, 0.4688, 0.4375, 0.4688, 0.4375, 0.4688, 0.4531, 0.4375, 0.4531, 0.4375, 0.4531, 0.4375, 0.4531, 0.4375, 0.4531, 0.4375, 0.4531, 0.4375, 0.4531, 0.4375, 0.07706, 0.9473, 0.07706, 0.9473, 0.07706, 0.9473, 0.07706, 0.9473, 0.4297, 0.9375, 0.4297, 0.9375, 0.4297, 0.9375, 0.4297, 0.9375, 0.4297, 0.9375, 0.4297, 0.9375, 0.4297, 0.9375, 0.4297, 0.9375, 0.07706, 0.9473, 0.07706, 0.9473, 0.07706, 0.9473, 0.07706, 0.9473, 0.4297, 0.9375, 0.4297, 0.9375, 0.4297, 0.9375, 0.4297, 0.9375, 0.07706, 0.9473, 0.07706, 0.9473, 0.07706, 0.9473, 0.07706, 0.9473, 0.08594, 0.7812, 0.08594, 0.7812, 0.08594, 0.7812, 0.08594, 0.7812, 0.3378, 0.9269, 0.3378, 0.9269, 0.3378, 0.9269, 0.3378, 0.9269, 0.08594, 0.7812, 0.08594, 0.7812, 0.08594, 0.7812, 0.08594, 0.7812, 0.08594, 0.7812, 0.08594, 0.7812, 0.08594, 0.7812, 0.08594, 0.7812, 0.3378, 0.9269, 0.3378, 0.9269, 0.3378, 0.9269, 0.09375, 0.7812, 0.09375, 0.7812, 0.09375, 0.7812, 0.09375, 0.7812, 0.09375, 0.7812, 0.09375, 0.7812, 0.09375, 0.7812, 0.09375, 0.7812, 0.09375, 0.7812, 0.09375, 0.7812, 0.09375, 0.7812, 0.09375, 0.7812, 0.07706, 0.9473, 0.07706, 0.9473, 0.07706, 0.9473, 0.07706, 0.9473, 0.4297, 0.9375, 0.4297, 0.9375, 0.4297, 0.9375, 0.4297, 0.9375, 0.4297, 0.9375, 0.4297, 0.9375, 0.4297, 0.9375, 0.4297, 0.9375, 0.07706, 0.9473, 0.07706, 0.9473, 0.07706, 0.9473, 0.07706, 0.9473, 0.4297, 0.9375, 0.4297, 0.9375, 0.4297, 0.9375, 0.4297, 0.9375, 0.07706, 0.9473, 0.07706, 0.9473, 0.07706, 0.9473, 0.07706, 0.9473, 0.4453, 0.9297, 0.4453, 0.9297, 0.4453, 0.9297, 0.4453, 0.9297, 0.4609, 0.9375, 0.4609, 0.9375, 0.4609, 0.9375, 0.4609, 0.9375, 0.4453, 0.9297, 0.4453, 0.9297, 0.4453, 0.9297, 0.4453, 0.9297, 0.4609, 0.9375, 0.4609, 0.9375, 0.4609, 0.9375, 0.4609, 0.9375, 0.4453, 0.9297, 0.4453, 0.9297, 0.4453, 0.9297, 0.4453, 0.9297, 0.4609, 0.9375, 0.4609, 0.9375, 0.4609, 0.9375, 0.4609, 0.9375, 0.4531, 0.9297, 0.4531, 0.9297, 0.4531, 0.9297, 0.4531, 0.9297, 0.4531, 0.9297, 0.4531, 0.9297, 0.4531, 0.9297, 0.4531, 0.9297, 0.4531, 0.9297, 0.4531, 0.9297, 0.4531, 0.9297, 0.4531, 0.9297, 0.4297, 0.9609, 0.4297, 0.9609, 0.4297, 0.9609, 0.07995, 0.78, 0.07995, 0.78, 0.07995, 0.78, 0.4528, 0.4429, 0.4528, 0.4429, 0.4528, 0.4429])
me_cylinder.materials.append(mat_material_001)
me_cylinder.use_mirror_x = True
me_cylinder.update()
me_cube_010 = bpy.data.meshes.new('Cube.010')
me_cube_010.from_pydata([(-0.2812, -0.3856, -0.241), (-0.2812, 0.1607, -0.1607), (-0.2811, 0.1608, 0.149), (0.0, 0.1607, -0.1607), (0.0, 0.1607, 0.1553), (0.0, -0.3856, -0.241), (0.0, -0.3856, 0.2357), (-0.241, 0.241, -0.1607), (-0.241, 0.1607, 0.1553), (-0.2812, -0.3856, 0.2357), (0.0, 0.3214, 0.08034), (-0.2812, 0.09641, 0.2357), (0.0, 0.09641, 0.2357), (0.0, 0.09641, -0.241), (-0.2209, 0.09641, -0.241), (-0.2812, 0.06427, -0.241), (0.0, 0.241, 0.09641), (-0.2404, 0.2407, 0.07806)], [], [(14, 0, 15), (2, 8, 17), (9, 15, 0), (17, 16, 10), (8, 16, 17), (4, 8, 16), (8, 11, 2), (9, 6, 12, 11), (0, 5, 6, 9), (7, 1, 2, 17), (11, 12, 4, 8), (15, 2, 1), (14, 15, 1, 7), (14, 7, 3, 13), (9, 11, 2), (9, 2, 15), (0, 14, 13, 5)])
_uv = me_cube_010.uv_layers.new(name='UVMap')
_uv.uv.foreach_set('vector', [0.07031, 0.8047, 0.07031, 0.8047, 0.07031, 0.8047, 0.08594, 0.8281, 0.08594, 0.8281, 0.08594, 0.8281, 0.4297, 0.9531, 0.4297, 0.9531, 0.4297, 0.9531, 0.08594, 0.8281, 0.08594, 0.8281, 0.08594, 0.8281, 0.07031, 0.8125, 0.07031, 0.8125, 0.07031, 0.8125, 0.4375, 0.9219, 0.4375, 0.9219, 0.4375, 0.9219, 0.09375, 0.7969, 0.09375, 0.7969, 0.09375, 0.7969, 0.4297, 0.9531, 0.4297, 0.9531, 0.4297, 0.9531, 0.4297, 0.9531, 0.4297, 0.9531, 0.4297, 0.9531, 0.4297, 0.9531, 0.4297, 0.9531, 0.07031, 0.8047, 0.07031, 0.8047, 0.07031, 0.8047, 0.07031, 0.8047, 0.4297, 0.9531, 0.4297, 0.9531, 0.4297, 0.9531, 0.4297, 0.9531, 0.4297, 0.9531, 0.4297, 0.9531, 0.4297, 0.9531, 0.07031, 0.8047, 0.07031, 0.8047, 0.07031, 0.8047, 0.07031, 0.8047, 0.4297, 0.9531, 0.4297, 0.9531, 0.4297, 0.9531, 0.4297, 0.9531, 0.03125, 0.8125, 0.03125, 0.8125, 0.03125, 0.8125, 0.4297, 0.9531, 0.4297, 0.9531, 0.4297, 0.9531, 0.4297, 0.9531, 0.4297, 0.9531, 0.4297, 0.9531, 0.4297, 0.9531])
me_cube_010.materials.append(mat_material_001)
me_cube_010.use_mirror_x = True
me_cube_010.update()
me_cylinder_001 = bpy.data.meshes.new('Cylinder.001')
me_cylinder_001.from_pydata([(-4.592e-09, 0.04166, 0.1868), (0.03608, 0.02083, 0.1868), (0.03608, -0.02083, 0.1868), (-4.592e-09, -0.04166, 0.1868), (-0.03608, -0.02083, 0.1868), (-0.03608, 0.02083, 0.1868), (-4.124e-08, 0.03707, -0.4708), (0.01871, 0.1414, 0.269), (0.1131, 0.08691, 0.269), (0.0539, 0.0313, 0.1071), (0.0321, 0.01854, -0.4708), (0.05373, -0.03035, 0.113), (0.0321, -0.01854, -0.4708), (-0.01871, -0.1414, 0.269), (0.0007066, -0.06232, 0.1075), (-4.124e-08, -0.03707, -0.4708), (-0.1131, -0.08691, 0.269), (-0.05395, -0.03099, 0.1087), (-0.0321, -0.01854, -0.4708), (-0.05373, 0.03035, 0.113), (-0.0321, 0.01854, -0.4708), (-4.638e-08, 0.08034, -0.5398), (-0.0009762, 0.06226, 0.1088), (0.06958, 0.04017, -0.5398), (0.06958, -0.04017, -0.5398), (-4.638e-08, -0.08034, -0.5398), (-0.06958, -0.04017, -0.5398), (-0.06958, 0.04017, -0.5398), (-3.724e-08, 0.08034, -0.3676), (-2.412e-08, 0.06427, -0.2314), (-1.907e-08, 0.06427, -0.1513), (-1.429e-08, 0.08034, -0.0079), (0.06958, 0.04017, -0.0079), (0.05566, 0.03214, -0.1513), (0.05566, 0.03214, -0.2314), (0.06958, 0.04017, -0.3676), (0.06958, -0.04017, -0.0079), (0.05566, -0.03214, -0.1513), (0.05566, -0.03214, -0.2314), (0.06958, -0.04017, -0.3676), (-1.429e-08, -0.08034, -0.0079), (-1.907e-08, -0.06427, -0.1513), (-2.412e-08, -0.06427, -0.2314), (-3.724e-08, -0.08034, -0.3676), (-0.06958, -0.04017, -0.0079), (-0.05566, -0.03214, -0.1513), (-0.05566, -0.03214, -0.2314), (-0.06958, -0.04017, -0.3676), (-0.06958, 0.04017, -0.0079), (-0.05566, 0.03214, -0.1513), (-0.05566, 0.03214, -0.2314), (-0.06958, 0.04017, -0.3676), (-1.873e-08, 0.08034, -0.07701), (0.06958, 0.04017, -0.07701), (0.06958, -0.04017, -0.07701), (-1.873e-08, -0.08034, -0.07701), (-0.06958, -0.04017, -0.07701), (-0.06958, 0.04017, -0.07701), (0.1318, 0.0761, 0.3374), (-1.188e-08, 0.1522, 0.3374), (0.1015, -0.05806, 0.3374), (-1.188e-08, -0.1522, 0.3374), (-0.1318, -0.0761, 0.3374), (-0.1015, 0.05806, 0.3374), (-0.0487, 0.02812, -0.6106), (-5.063e-08, 0.05624, -0.6106), (-0.0487, -0.02812, -0.6106), (-5.063e-08, -0.05624, -0.6106), (0.0487, -0.02812, -0.6106), (0.0487, 0.02812, -0.6106)], [], [(58, 60, 8), (60, 61, 13), (62, 63, 16), (63, 59, 7), (8, 7, 59, 58), (16, 13, 61, 62), (2, 1, 0, 5, 4, 3), (22, 19, 63, 7), (63, 19, 17, 16), (17, 14, 13, 16), (14, 11, 60, 13), (60, 11, 9, 8), (8, 9, 22, 7), (69, 65, 21, 23), (12, 15, 18, 20, 6, 10), (28, 35, 23, 21), (32, 31, 22, 9), (68, 69, 23, 24), (47, 26, 25, 43), (36, 32, 9, 11), (25, 67, 68, 24), (40, 36, 11, 14), (66, 67, 25, 26), (44, 40, 14, 17), (64, 66, 26, 27), (48, 44, 17, 19), (65, 64, 27, 21), (23, 35, 39, 24), (31, 48, 19, 22), (24, 39, 43, 25), (28, 51, 50, 29), (29, 50, 49, 30), (52, 57, 48, 31), (51, 47, 46, 50), (49, 50, 46, 45), (57, 56, 44, 48), (47, 43, 42, 46), (46, 42, 41, 45), (44, 56, 55, 40), (43, 39, 38, 42), (42, 38, 37, 41), (55, 54, 36, 40), (47, 51, 27, 26), (39, 35, 34, 38), (38, 34, 33, 37), (54, 53, 32, 36), (27, 51, 28, 21), (35, 28, 29, 34), (34, 29, 30, 33), (53, 52, 31, 32), (53, 33, 30, 52), (37, 33, 53, 54), (41, 37, 54, 55), (45, 41, 55, 56), (49, 45, 56, 57), (30, 49, 57, 52), (59, 0, 1, 58), (58, 1, 2, 60), (60, 2, 3, 61), (61, 3, 4, 62), (62, 4, 5, 63), (63, 5, 0, 59), (65, 6, 20, 64), (64, 20, 18, 66), (67, 66, 18, 15), (68, 67, 15, 12), (68, 12, 10, 69), (69, 10, 6, 65)])
_uv = me_cylinder_001.uv_layers.new(name='UVMap')
_uv.uv.foreach_set('vector', [0.4508, 0.9528, 0.4508, 0.9528, 0.4508, 0.9528, 0.4508, 0.9528, 0.4508, 0.9528, 0.4508, 0.9528, 0.4508, 0.9528, 0.4508, 0.9528, 0.4508, 0.9528, 0.4508, 0.9528, 0.4508, 0.9528, 0.4508, 0.9528, 0.4508, 0.9528, 0.4508, 0.9528, 0.4508, 0.9528, 0.4508, 0.9528, 0.0669, 0.815, 0.0669, 0.815, 0.0669, 0.815, 0.0669, 0.815, 0.4508, 0.9528, 0.4508, 0.9528, 0.4508, 0.9528, 0.4508, 0.9528, 0.4508, 0.9528, 0.4508, 0.9528, 0.4606, 0.4409, 0.4606, 0.4409, 0.4606, 0.4409, 0.4606, 0.4409, 0.4606, 0.4409, 0.4606, 0.4409, 0.4606, 0.4409, 0.4606, 0.4409, 0.04722, 0.8445, 0.04722, 0.8445, 0.04722, 0.8445, 0.04722, 0.8445, 0.4606, 0.4409, 0.4606, 0.4409, 0.4606, 0.4409, 0.4606, 0.4409, 0.4606, 0.4409, 0.4606, 0.4409, 0.4606, 0.4409, 0.4606, 0.4409, 0.4606, 0.4409, 0.4606, 0.4409, 0.4606, 0.4409, 0.4606, 0.4409, 0.07675, 0.9429, 0.07675, 0.9429, 0.07675, 0.9429, 0.07675, 0.9429, 0.4508, 0.9528, 0.4508, 0.9528, 0.4508, 0.9528, 0.4508, 0.9528, 0.4508, 0.9528, 0.4508, 0.9528, 0.4508, 0.9528, 0.4508, 0.9528, 0.4508, 0.9528, 0.4508, 0.9528, 0.4508, 0.9528, 0.4508, 0.9528, 0.4508, 0.9528, 0.4508, 0.9528, 0.07675, 0.9429, 0.07675, 0.9429, 0.07675, 0.9429, 0.07675, 0.9429, 0.0669, 0.815, 0.0669, 0.815, 0.0669, 0.815, 0.0669, 0.815, 0.4508, 0.9528, 0.4508, 0.9528, 0.4508, 0.9528, 0.4508, 0.9528, 0.07675, 0.9429, 0.07675, 0.9429, 0.07675, 0.9429, 0.07675, 0.9429, 0.4311, 0.4508, 0.4311, 0.4508, 0.4311, 0.4508, 0.4311, 0.4508, 0.07675, 0.9429, 0.07675, 0.9429, 0.07675, 0.9429, 0.07675, 0.9429, 0.0669, 0.815, 0.0669, 0.815, 0.0669, 0.815, 0.0669, 0.815, 0.07675, 0.9429, 0.07675, 0.9429, 0.07675, 0.9429, 0.07675, 0.9429, 0.4409, 0.4409, 0.4409, 0.4409, 0.4409, 0.4409, 0.4409, 0.4409, 0.07675, 0.9429, 0.07675, 0.9429, 0.07675, 0.9429, 0.07675, 0.9429, 0.4508, 0.9528, 0.4508, 0.9528, 0.4508, 0.9528, 0.4508, 0.9528, 0.4508, 0.9528, 0.4508, 0.9528, 0.4508, 0.9528, 0.4508, 0.9528, 0.4311, 0.4508, 0.4311, 0.4508, 0.4311, 0.4508, 0.4311, 0.4508, 0.4508, 0.9528, 0.4508, 0.9528, 0.4508, 0.9528, 0.4508, 0.9528, 0.3327, 0.9233, 0.3327, 0.9233, 0.3327, 0.9233, 0.3327, 0.9233, 0.4508, 0.9528, 0.4508, 0.9528, 0.4508, 0.9528, 0.4508, 0.9528, 0.4409, 0.4409, 0.4409, 0.4409, 0.4409, 0.4409, 0.4409, 0.4409, 0.3425, 0.9331, 0.3425, 0.9331, 0.3425, 0.9331, 0.3425, 0.9331, 0.4409, 0.4409, 0.4409, 0.4409, 0.4409, 0.4409, 0.4409, 0.4409, 0.0669, 0.815, 0.0669, 0.815, 0.0669, 0.815, 0.0669, 0.815, 0.313, 0.9233, 0.313, 0.9233, 0.313, 0.9233, 0.313, 0.9233, 0.0669, 0.815, 0.0669, 0.815, 0.0669, 0.815, 0.0669, 0.815, 0.4311, 0.4508, 0.4311, 0.4508, 0.4311, 0.4508, 0.4311, 0.4508, 0.3327, 0.9429, 0.3327, 0.9429, 0.3327, 0.9429, 0.3327, 0.9429, 0.4311, 0.4508, 0.4311, 0.4508, 0.4311, 0.4508, 0.4311, 0.4508, 0.4409, 0.4409, 0.4409, 0.4409, 0.4409, 0.4409, 0.4409, 0.4409, 0.4508, 0.9528, 0.4508, 0.9528, 0.4508, 0.9528, 0.4508, 0.9528, 0.3327, 0.9233, 0.3327, 0.9233, 0.3327, 0.9233, 0.3327, 0.9233, 0.4508, 0.9528, 0.4508, 0.9528, 0.4508, 0.9528, 0.4508, 0.9528, 0.4508, 0.9528, 0.4508, 0.9528, 0.4508, 0.9528, 0.4508, 0.9528, 0.4508, 0.9528, 0.4508, 0.9528, 0.4508, 0.9528, 0.4508, 0.9528, 0.3327, 0.9233, 0.3327, 0.9233, 0.3327, 0.9233, 0.3327, 0.9233, 0.4508, 0.9528, 0.4508, 0.9528, 0.4508, 0.9528, 0.4508, 0.9528, 0.4508, 0.9528, 0.4508, 0.9528, 0.4508, 0.9528, 0.4508, 0.9528, 0.4508, 0.9528, 0.4508, 0.9528, 0.4508, 0.9528, 0.4508, 0.9528, 0.4311, 0.4508, 0.4311, 0.4508, 0.4311, 0.4508, 0.4311, 0.4508, 0.0669, 0.815, 0.0669, 0.815, 0.0669, 0.815, 0.0669, 0.815, 0.4409, 0.4409, 0.4409, 0.4409, 0.4409, 0.4409, 0.4409, 0.4409, 0.4508, 0.9528, 0.4508, 0.9528, 0.4508, 0.9528, 0.4508, 0.9528, 0.4508, 0.9528, 0.4508, 0.9528, 0.4508, 0.9528, 0.4508, 0.9528, 0.4508, 0.9528, 0.4508, 0.9528, 0.4508, 0.9528, 0.4508, 0.9528, 0.4508, 0.9528, 0.4508, 0.9528, 0.4508, 0.9528, 0.4508, 0.9528, 0.4508, 0.9528, 0.4508, 0.9528, 0.4508, 0.9528, 0.4508, 0.9528, 0.4508, 0.9528, 0.4508, 0.9528, 0.4508, 0.9528, 0.4508, 0.9528, 0.4508, 0.9528, 0.4508, 0.9528, 0.4508, 0.9528, 0.4508, 0.9528, 0.4508, 0.9528, 0.4508, 0.9528, 0.4508, 0.9528, 0.4508, 0.9528, 0.4508, 0.9528, 0.4508, 0.9528, 0.4508, 0.9528, 0.4508, 0.9528, 0.4508, 0.9528, 0.4508, 0.9528, 0.4508, 0.9528, 0.4508, 0.9528, 0.4508, 0.9528, 0.4508, 0.9528, 0.4508, 0.9528, 0.4508, 0.9528, 0.4508, 0.9528, 0.4508, 0.9528, 0.4508, 0.9528, 0.4508, 0.9528, 0.4508, 0.9528, 0.4508, 0.9528, 0.4508, 0.9528, 0.4508, 0.9528])
me_cylinder_001.materials.append(mat_material_001)
me_cylinder_001.use_mirror_x = True
me_cylinder_001.update()
me_icosphere_005 = bpy.data.meshes.new('Icosphere.005')
me_icosphere_005.from_pydata([(0.0, 0.0, -0.2511), (0.1817, -0.132, -0.1123), (-0.06939, -0.2136, -0.1123), (-0.2246, 0.0, -0.1123), (-0.06939, 0.2136, -0.1123), (0.1817, 0.132, -0.1123), (0.06939, -0.2136, 0.1123), (-0.1817, -0.132, 0.1123), (-0.1817, 0.132, 0.1123), (0.06939, 0.2136, 0.1123), (0.2246, 0.0, 0.1123), (0.0, 0.0, 0.2511), (-0.04079, -0.1255, -0.2136), (0.1068, -0.07758, -0.2136), (0.066, -0.2031, -0.132), (0.2136, 0.0, -0.132), (0.1068, 0.07758, -0.2136), (-0.132, 0.0, -0.2136), (-0.1728, -0.1255, -0.132), (-0.04079, 0.1255, -0.2136), (-0.1728, 0.1255, -0.132), (0.066, 0.2031, -0.132), (0.2388, -0.07758, 0.0), (0.2388, 0.07758, 0.0), (0.0, -0.2511, 0.0), (0.1476, -0.2031, 0.0), (-0.2388, -0.07758, 0.0), (-0.1476, -0.2031, 0.0), (-0.1476, 0.2031, 0.0), (-0.2388, 0.07758, 0.0), (0.1476, 0.2031, 0.0), (0.0, 0.2511, 0.0), (0.1728, -0.1255, 0.132), (-0.066, -0.2031, 0.132), (-0.2136, 0.0, 0.132), (-0.066, 0.2031, 0.132), (0.1728, 0.1255, 0.132), (0.04079, -0.1255, 0.2136), (0.132, 0.0, 0.2136), (-0.1068, -0.07758, 0.2136), (-0.1068, 0.07758, 0.2136), (0.04079, 0.1255, 0.2136)], [], [(0, 13, 12), (1, 13, 15), (0, 12, 17), (0, 17, 19), (0, 19, 16), (1, 15, 22), (2, 14, 24), (3, 18, 26), (4, 20, 28), (5, 21, 30), (1, 22, 25), (2, 24, 27), (3, 26, 29), (4, 28, 31), (5, 30, 23), (6, 32, 37), (7, 33, 39), (8, 34, 40), (9, 35, 41), (10, 36, 38), (38, 41, 11), (38, 36, 41), (36, 9, 41), (41, 40, 11), (41, 35, 40), (35, 8, 40), (40, 39, 11), (40, 34, 39), (34, 7, 39), (39, 37, 11), (39, 33, 37), (33, 6, 37), (37, 38, 11), (37, 32, 38), (32, 10, 38), (23, 36, 10), (23, 30, 36), (30, 9, 36), (31, 35, 9), (31, 28, 35), (28, 8, 35), (29, 34, 8), (29, 26, 34), (26, 7, 34), (27, 33, 7), (27, 24, 33), (24, 6, 33), (25, 32, 6), (25, 22, 32), (22, 10, 32), (30, 31, 9), (30, 21, 31), (21, 4, 31), (28, 29, 8), (28, 20, 29), (20, 3, 29), (26, 27, 7), (26, 18, 27), (18, 2, 27), (24, 25, 6), (24, 14, 25), (14, 1, 25), (22, 23, 10), (22, 15, 23), (15, 5, 23), (16, 21, 5), (16, 19, 21), (19, 4, 21), (19, 20, 4), (19, 17, 20), (17, 3, 20), (17, 18, 3), (17, 12, 18), (12, 2, 18), (15, 16, 5), (15, 13, 16), (13, 0, 16), (12, 14, 2), (12, 13, 14), (13, 1, 14)])
_uv = me_icosphere_005.uv_layers.new(name='UVMap')
_uv.uv.foreach_set('vector', [0.4158, 0.9429, 0.4158, 0.9429, 0.4158, 0.9429, 0.4406, 0.9243, 0.4406, 0.9243, 0.4406, 0.9243, 0.422, 0.9615, 0.422, 0.9615, 0.422, 0.9615, 0.422, 0.9615, 0.422, 0.9615, 0.422, 0.9615, 0.4158, 0.9429, 0.4158, 0.9429, 0.4158, 0.9429, 0.4158, 0.9429, 0.4158, 0.9429, 0.4158, 0.9429, 0.4158, 0.9429, 0.4158, 0.9429, 0.4158, 0.9429, 0.4158, 0.9429, 0.4158, 0.9429, 0.4158, 0.9429, 0.422, 0.9615, 0.422, 0.9615, 0.422, 0.9615, 0.4406, 0.9243, 0.4406, 0.9243, 0.4406, 0.9243, 0.453, 0.4469, 0.453, 0.4469, 0.453, 0.4469, 0.4592, 0.4655, 0.4592, 0.4655, 0.4592, 0.4655, 0.453, 0.4469, 0.453, 0.4469, 0.453, 0.4469, 0.4592, 0.4655, 0.4592, 0.4655, 0.4592, 0.4655, 0.453, 0.4469, 0.453, 0.4469, 0.453, 0.4469, 0.4282, 0.9677, 0.4282, 0.9677, 0.4282, 0.9677, 0.4158, 0.9429, 0.4158, 0.9429, 0.4158, 0.9429, 0.4158, 0.9429, 0.4158, 0.9429, 0.4158, 0.9429, 0.4406, 0.9243, 0.4406, 0.9243, 0.4406, 0.9243, 0.4158, 0.9429, 0.4158, 0.9429, 0.4158, 0.9429, 0.05619, 0.7941, 0.05619, 0.7941, 0.05619, 0.7941, 0.422, 0.3849, 0.422, 0.3849, 0.422, 0.3849, 0.4282, 0.9243, 0.4282, 0.9243, 0.4282, 0.9243, 0.06859, 0.7941, 0.06859, 0.7941, 0.06859, 0.7941, 0.4344, 0.3849, 0.4344, 0.3849, 0.4344, 0.3849, 0.4158, 0.9429, 0.4158, 0.9429, 0.4158, 0.9429, 0.06859, 0.7941, 0.06859, 0.7941, 0.06859, 0.7941, 0.4096, 0.4035, 0.4096, 0.4035, 0.4096, 0.4035, 0.4158, 0.9429, 0.4158, 0.9429, 0.4158, 0.9429, 0.06859, 0.7941, 0.06859, 0.7941, 0.06859, 0.7941, 0.4344, 0.3849, 0.4344, 0.3849, 0.4344, 0.3849, 0.4406, 0.9243, 0.4406, 0.9243, 0.4406, 0.9243, 0.05619, 0.7941, 0.05619, 0.7941, 0.05619, 0.7941, 0.422, 0.4283, 0.422, 0.4283, 0.422, 0.4283, 0.4158, 0.9429, 0.4158, 0.9429, 0.4158, 0.9429, 0.4158, 0.9429, 0.4158, 0.9429, 0.4158, 0.9429, 0.453, 0.4469, 0.453, 0.4469, 0.453, 0.4469, 0.4158, 0.9429, 0.4158, 0.9429, 0.4158, 0.9429, 0.4406, 0.9243, 0.4406, 0.9243, 0.4406, 0.9243, 0.4592, 0.4655, 0.4592, 0.4655, 0.4592, 0.4655, 0.4158, 0.9429, 0.4158, 0.9429, 0.4158, 0.9429, 0.4158, 0.9429, 0.4158, 0.9429, 0.4158, 0.9429, 0.453, 0.4469, 0.453, 0.4469, 0.453, 0.4469, 0.4158, 0.9429, 0.4158, 0.9429, 0.4158, 0.9429, 0.4158, 0.9429, 0.4158, 0.9429, 0.4158, 0.9429, 0.4592, 0.4655, 0.4592, 0.4655, 0.4592, 0.4655, 0.4406, 0.9243, 0.4406, 0.9243, 0.4406, 0.9243, 0.4158, 0.9429, 0.4158, 0.9429, 0.4158, 0.9429, 0.453, 0.4469, 0.453, 0.4469, 0.453, 0.4469, 0.4158, 0.9429, 0.4158, 0.9429, 0.4158, 0.9429, 0.4778, 0.4283, 0.4778, 0.4283, 0.4778, 0.4283, 0.4778, 0.4283, 0.4778, 0.4283, 0.4778, 0.4283, 0.4158, 0.9429, 0.4158, 0.9429, 0.4158, 0.9429, 0.453, 0.4469, 0.453, 0.4469, 0.453, 0.4469, 0.453, 0.4469, 0.453, 0.4469, 0.453, 0.4469, 0.4158, 0.9429, 0.4158, 0.9429, 0.4158, 0.9429, 0.453, 0.4469, 0.453, 0.4469, 0.453, 0.4469, 0.453, 0.4469, 0.453, 0.4469, 0.453, 0.4469, 0.422, 0.9615, 0.422, 0.9615, 0.422, 0.9615, 0.4778, 0.4283, 0.4778, 0.4283, 0.4778, 0.4283, 0.4778, 0.4283, 0.4778, 0.4283, 0.4778, 0.4283, 0.4406, 0.9243, 0.4406, 0.9243, 0.4406, 0.9243, 0.453, 0.4469, 0.453, 0.4469, 0.453, 0.4469, 0.453, 0.4469, 0.453, 0.4469, 0.453, 0.4469, 0.4158, 0.9429, 0.4158, 0.9429, 0.4158, 0.9429, 0.4406, 0.9243, 0.4406, 0.9243, 0.4406, 0.9243, 0.4158, 0.9429, 0.4158, 0.9429, 0.4158, 0.9429, 0.4158, 0.9429, 0.4158, 0.9429, 0.4158, 0.9429, 0.422, 0.9615, 0.422, 0.9615, 0.422, 0.9615, 0.422, 0.9615, 0.422, 0.9615, 0.422, 0.9615, 0.4158, 0.9429, 0.4158, 0.9429, 0.4158, 0.9429, 0.4158, 0.9429, 0.4158, 0.9429, 0.4158, 0.9429, 0.422, 0.9615, 0.422, 0.9615, 0.422, 0.9615, 0.422, 0.9615, 0.422, 0.9615, 0.422, 0.9615, 0.4406, 0.9243, 0.4406, 0.9243, 0.4406, 0.9243, 0.4406, 0.9243, 0.4406, 0.9243, 0.4406, 0.9243, 0.4158, 0.9429, 0.4158, 0.9429, 0.4158, 0.9429, 0.4158, 0.9429, 0.4158, 0.9429, 0.4158, 0.9429, 0.4158, 0.9429, 0.4158, 0.9429, 0.4158, 0.9429, 0.4406, 0.9243, 0.4406, 0.9243, 0.4406, 0.9243])
me_icosphere_005.materials.append(mat_material_001)
me_icosphere_005.use_mirror_x = True
me_icosphere_005.update()
me_cube_006 = bpy.data.meshes.new('Cube.006')
me_cube_006.from_pydata([(0.1138, -0.001257, 0.01536), (0.1138, 0.167, 0.01536), (0.1391, -0.001257, 0.01533), (0.1391, 0.167, 0.01532), (0.1138, -0.001257, -0.01536), (0.1036, 0.03263, 0.02637), (0.1504, 0.03228, 0.02585), (0.127, 0.07139, 0.0002753), (0.1504, 0.1051, 0.02582), (0.1504, 0.07042, 0.02582), (0.1529, 0.07042, 0.02832), (0.1014, 0.07075, 0.02847), (0.1011, 0.1055, 0.02888), (0.1036, 0.1396, 0.02637), (0.1504, 0.1393, 0.02582), (0.1529, 0.1051, 0.02831), (0.1138, 0.167, -0.01536), (0.1391, -0.001257, -0.01536), (0.1391, 0.167, -0.01536), (0.1036, 0.03265, -0.02636), (0.1036, 0.07074, -0.02637), (0.1036, 0.1055, -0.02637), (0.1504, 0.1051, -0.02582), (0.1504, 0.07042, -0.02582), (0.1011, 0.07075, -0.02889), (0.1529, 0.07042, -0.02832), (0.1011, 0.1055, -0.02888), (0.1036, 0.1396, -0.02635), (0.1504, 0.1393, -0.02582), (0.1529, 0.1051, -0.02831)], [], [(9, 6, 23), (8, 15, 22), (28, 18, 3), (27, 21, 7), (10, 25, 29, 15), (2, 6, 5, 0), (27, 13, 1), (5, 6, 9, 11), (19, 4, 0, 5), (22, 28, 14, 8), (7, 8, 14, 13), (20, 19, 5, 11), (11, 10, 15, 12), (15, 8, 7, 12), (11, 9, 10), (13, 14, 3, 1), (25, 10, 9, 23), (3, 14, 28), (7, 13, 27), (16, 1, 3, 18), (27, 1, 16), (17, 7, 6, 2), (19, 7, 17, 4), (19, 20, 23, 7), (21, 27, 28, 22), (6, 7, 23), (24, 26, 29, 25), (11, 24, 20), (25, 23, 20, 24), (21, 22, 29, 26), (24, 11, 12, 26), (7, 21, 26, 12), (27, 16, 18, 28), (15, 29, 22), (0, 4, 17, 2)])
_uv = me_cube_006.uv_layers.new(name='UVMap')
_uv.uv.foreach_set('vector', [0.4646, 0.9579, 0.4646, 0.9579, 0.4646, 0.9579, 0.4646, 0.9579, 0.4646, 0.9579, 0.4646, 0.9579, 0.4646, 0.9579, 0.4646, 0.9579, 0.4646, 0.9579, 0.4646, 0.9579, 0.4646, 0.9579, 0.4646, 0.9579, 0.07395, 0.8153, 0.07395, 0.8153, 0.07395, 0.8153, 0.07395, 0.8153, 0.4646, 0.9579, 0.4646, 0.9579, 0.4646, 0.9579, 0.4646, 0.9579, 0.4646, 0.9579, 0.4646, 0.9579, 0.4646, 0.9579, 0.4646, 0.9579, 0.4646, 0.9579, 0.4646, 0.9579, 0.4646, 0.9579, 0.4646, 0.9579, 0.4646, 0.9579, 0.4646, 0.9579, 0.4646, 0.9579, 0.4646, 0.9579, 0.4646, 0.9579, 0.4646, 0.9579, 0.4646, 0.9579, 0.4646, 0.9579, 0.4646, 0.9579, 0.4646, 0.9579, 0.4646, 0.9579, 0.4646, 0.9579, 0.4646, 0.9579, 0.4646, 0.9579, 0.4646, 0.9579, 0.07395, 0.8153, 0.07395, 0.8153, 0.07395, 0.8153, 0.07395, 0.8153, 0.4646, 0.9579, 0.4646, 0.9579, 0.4646, 0.9579, 0.4646, 0.9579, 0.4646, 0.9579, 0.4646, 0.9579, 0.4646, 0.9579, 0.4646, 0.9579, 0.4646, 0.9579, 0.4646, 0.9579, 0.4646, 0.9579, 0.4646, 0.9579, 0.4646, 0.9579, 0.4646, 0.9579, 0.4646, 0.9579, 0.4646, 0.9579, 0.4646, 0.9579, 0.4646, 0.9579, 0.4646, 0.9579, 0.4646, 0.9579, 0.4646, 0.9579, 0.4646, 0.9579, 0.4646, 0.9579, 0.4646, 0.9579, 0.4646, 0.9579, 0.4646, 0.9579, 0.4646, 0.9579, 0.4646, 0.9579, 0.4646, 0.9579, 0.4646, 0.9579, 0.4646, 0.9579, 0.4646, 0.9579, 0.4646, 0.9579, 0.4646, 0.9579, 0.4646, 0.9579, 0.4646, 0.9579, 0.4646, 0.9579, 0.4646, 0.9579, 0.4646, 0.9579, 0.4646, 0.9579, 0.4646, 0.9579, 0.4646, 0.9579, 0.4646, 0.9579, 0.4646, 0.9579, 0.4646, 0.9579, 0.4646, 0.9579, 0.4646, 0.9579, 0.07395, 0.8153, 0.07395, 0.8153, 0.07395, 0.8153, 0.07395, 0.8153, 0.4646, 0.9579, 0.4646, 0.9579, 0.4646, 0.9579, 0.4646, 0.9579, 0.4646, 0.9579, 0.4646, 0.9579, 0.4646, 0.9579, 0.4646, 0.9579, 0.4646, 0.9579, 0.4646, 0.9579, 0.4646, 0.9579, 0.07395, 0.8153, 0.07395, 0.8153, 0.07395, 0.8153, 0.07395, 0.8153, 0.4646, 0.9579, 0.4646, 0.9579, 0.4646, 0.9579, 0.4646, 0.9579, 0.4646, 0.9579, 0.4646, 0.9579, 0.4646, 0.9579, 0.4646, 0.9579, 0.4646, 0.9579, 0.4646, 0.9579, 0.4646, 0.9579, 0.4646, 0.9579, 0.4646, 0.9579, 0.4646, 0.9579, 0.4646, 0.9579])
me_cube_006.materials.append(mat_material_001)
me_cube_006.use_mirror_x = True
me_cube_006.update()
me_cylinder_003 = bpy.data.meshes.new('Cylinder.003')
me_cylinder_003.from_pydata([(0.0, 0.006276, 0.0), (0.005436, 0.003138, 0.0), (-0.005436, 0.003138, 0.0), (-0.005436, 0.0, 0.0), (0.005436, 0.0, 0.0), (3.056e-16, 0.006276, 0.04296), (-5.093e-17, 0.006276, 0.05328), (0.0, 0.006276, 0.1292), (0.005436, 0.003138, 0.1292), (0.005436, 0.003138, 0.05328), (0.005436, 0.003138, 0.04296), (-0.005436, 0.003138, 0.1292), (-0.005436, 0.003138, 0.05328), (-0.005436, 0.003138, 0.04296), (-0.005436, -1.926e-08, 0.1292), (-0.005436, -6.046e-09, 0.05328), (-0.005436, -6.046e-09, 0.04296), (0.005436, -1.926e-08, 0.1292), (0.005436, -6.046e-09, 0.05328), (0.005436, -6.046e-09, 0.04296), (0.006691, 0.003138, 0.04296), (0.006691, 0.003138, 0.05328), (3.195e-16, 0.007532, 0.04296), (-3.7e-17, 0.007532, 0.05328), (0.005436, 0.004394, 0.05328), (0.005436, 0.004394, 0.04296), (-0.005436, 0.004394, 0.05328), (-0.005436, 0.004394, 0.04296), (0.006691, -6.046e-09, 0.05328), (0.006691, -6.046e-09, 0.04296), (0.005436, 0.004394, 0.05328), (0.005436, 0.004394, 0.05328), (0.005436, 0.004394, 0.05328), (-0.006691, -6.046e-09, 0.04296), (-0.006691, -6.046e-09, 0.05328), (-0.006691, 0.003138, 0.04296), (0.005436, 0.004394, 0.05328), (-0.006691, 0.003138, 0.05328), (0.005436, 0.004394, 0.05328), (0.005436, 0.004394, 0.05328), (0.005436, 0.004394, 0.05328), (0.006691, 0.004394, 0.05328), (0.006691, 0.004394, 0.04296), (-0.006691, 0.004394, 0.05328), (-0.006691, 0.004394, 0.04296), (0.0, -0.006276, 0.0), (0.005436, -0.003138, 0.0), (-0.005436, -0.003138, 0.0), (3.056e-16, -0.006276, 0.04296), (-5.093e-17, -0.006277, 0.05328), (9.226e-16, -0.006277, 0.1292), (0.005436, -0.003138, 0.1292), (0.005436, -0.003138, 0.05328), (0.005436, -0.003138, 0.04296), (-0.005436, -0.003138, 0.1292), (-0.005436, -0.003138, 0.05328), (-0.005436, -0.003138, 0.04296), (3.056e-16, -0.006276, 0.04296), (-5.093e-17, -0.006277, 0.05328), (0.006691, -0.003138, 0.04296), (0.006691, -0.003138, 0.05328), (3.056e-16, -0.006276, 0.04296), (-5.093e-17, -0.006277, 0.05328), (3.195e-16, -0.007532, 0.04296), (-3.7e-17, -0.007532, 0.05328), (0.005436, -0.004394, 0.05328), (0.005436, -0.004394, 0.04296), (-0.005436, -0.004394, 0.05328), (-0.005436, -0.004394, 0.04296), (3.195e-16, -0.007532, 0.04296), (-3.7e-17, -0.007532, 0.05328), (3.195e-16, -0.007532, 0.04296), (-3.7e-17, -0.007532, 0.05328), (3.195e-16, -0.007532, 0.04296), (-3.7e-17, -0.007532, 0.05328), (-0.006691, -0.003138, 0.04296), (-0.006691, -0.003138, 0.05328), (0.006691, -0.004394, 0.05328), (0.006691, -0.004394, 0.04296), (-0.006691, -0.004394, 0.05328), (-0.006691, -0.004394, 0.04296), (0.0, 0.01033, 0.1405), (0.0, 0.01033, 0.1508), (0.01129, 0.003814, 0.1483), (0.01129, 0.003814, 0.138), (-0.01129, 0.003814, 0.1483), (-0.01129, 0.003814, 0.138), (-0.01129, -2.069e-08, 0.1483), (-0.01129, -2.069e-08, 0.138), (0.01129, -2.069e-08, 0.1483), (0.01129, -2.069e-08, 0.138), (0.005436, -1.926e-08, 0.1292), (0.0, -0.01033, 0.1405), (0.0, -0.01033, 0.1508), (0.01129, -0.003814, 0.1483), (0.01129, -0.003814, 0.138), (0.005436, -0.003138, 0.1292), (-0.01129, -0.003814, 0.1483), (-0.01129, -0.003814, 0.138)], [], [(1, 10, 19, 4), (9, 8, 17, 18), (2, 13, 5, 0), (12, 11, 7, 6), (3, 16, 13, 2), (15, 14, 11, 12), (0, 5, 10, 1), (6, 7, 8, 9), (13, 16, 33, 35), (5, 13, 27, 22), (12, 26, 43, 37), (24, 9, 36), (27, 13, 35, 44), (23, 24, 30), (10, 5, 22, 25), (12, 6, 23, 26), (6, 9, 24, 23), (31, 30, 38, 39), (32, 31, 39, 40), (23, 30, 31), (27, 26, 23, 22), (22, 23, 32, 25), (30, 24, 36, 38), (23, 31, 32), (39, 38, 41), (36, 9, 21, 41), (9, 18, 28, 21), (19, 10, 20, 29), (40, 39, 41), (38, 36, 41), (25, 32, 40), (21, 28, 41), (29, 20, 42), (42, 41, 28, 29), (25, 40, 41, 42), (10, 25, 42, 20), (34, 37, 43), (35, 33, 44), (33, 34, 43, 44), (26, 27, 44, 43), (15, 12, 37, 34), (46, 4, 19, 53), (55, 58, 49), (52, 18, 17, 51), (47, 45, 48, 56), (48, 57, 56), (55, 49, 50, 54), (3, 47, 56, 16), (49, 58, 52), (15, 55, 54, 14), (45, 46, 53, 48), (49, 52, 51, 50), (55, 62, 58), (53, 61, 57), (57, 61, 56), (56, 75, 33, 16), (53, 57, 48), (61, 63, 68, 56), (55, 76, 79, 67), (58, 62, 52), (68, 80, 75, 56), (64, 70, 65), (67, 70, 64), (53, 66, 63, 61), (55, 67, 64, 62), (62, 64, 65, 52), (67, 72, 70), (66, 71, 69), (69, 71, 68), (63, 69, 68), (66, 69, 63), (66, 73, 71), (71, 73, 68), (70, 72, 65), (68, 73, 74, 67), (73, 66, 65, 74), (67, 74, 72), (72, 74, 65), (65, 77, 60, 52), (52, 60, 28, 18), (19, 29, 59, 53), (60, 77, 28), (29, 78, 59), (78, 29, 28, 77), (66, 78, 77, 65), (53, 59, 78, 66), (34, 79, 76), (75, 80, 33), (33, 80, 79, 34), (67, 79, 80, 68), (15, 34, 76, 55), (8, 84, 90, 91), (84, 83, 89, 90), (11, 86, 81, 7), (86, 85, 82, 81), (14, 88, 86, 11), (88, 87, 85, 86), (7, 81, 84, 8), (81, 82, 83, 84), (96, 91, 90, 95), (95, 90, 89, 94), (54, 50, 92, 98), (98, 92, 93, 97), (14, 54, 98, 88), (88, 98, 97, 87), (50, 96, 95, 92), (92, 95, 94, 93)])
_uv = me_cylinder_003.uv_layers.new(name='UVMap')
_uv.uv.foreach_set('vector', [0.3264, 0.9311, 0.3264, 0.9311, 0.3264, 0.9311, 0.3264, 0.9311, 0.3264, 0.9311, 0.3264, 0.9311, 0.3264, 0.9311, 0.3264, 0.9311, 0.3264, 0.9311, 0.3264, 0.9311, 0.3264, 0.9311, 0.3264, 0.9311, 0.3264, 0.9311, 0.3264, 0.9311, 0.3264, 0.9311, 0.3264, 0.9311, 0.3264, 0.9311, 0.3264, 0.9311, 0.3264, 0.9311, 0.3264, 0.9311, 0.3264, 0.9311, 0.3264, 0.9311, 0.3264, 0.9311, 0.3264, 0.9311, 0.3264, 0.9311, 0.3264, 0.9311, 0.3264, 0.9311, 0.3264, 0.9311, 0.3264, 0.9311, 0.3264, 0.9311, 0.3264, 0.9311, 0.3264, 0.9311, 0.3264, 0.9311, 0.3264, 0.9311, 0.3264, 0.9311, 0.3264, 0.9311, 0.3264, 0.9311, 0.3264, 0.9311, 0.3264, 0.9311, 0.3264, 0.9311, 0.3264, 0.9311, 0.3264, 0.9311, 0.3264, 0.9311, 0.3264, 0.9311, 0.3264, 0.9311, 0.3264, 0.9311, 0.3264, 0.9311, 0.3264, 0.9311, 0.3264, 0.9311, 0.3264, 0.9311, 0.3264, 0.9311, 0.3264, 0.9311, 0.3264, 0.9311, 0.3264, 0.9311, 0.3264, 0.9311, 0.3264, 0.9311, 0.3264, 0.9311, 0.3264, 0.9311, 0.3264, 0.9311, 0.3264, 0.9311, 0.3264, 0.9311, 0.3264, 0.9311, 0.3264, 0.9311, 0.3264, 0.9311, 0.3264, 0.9311, 0.3264, 0.9311, 0.3264, 0.9311, 0.3264, 0.9311, 0.3264, 0.9311, 0.3264, 0.9311, 0.3264, 0.9311, 0.3264, 0.9311, 0.3264, 0.9311, 0.3264, 0.9311, 0.3264, 0.9311, 0.3264, 0.9311, 0.3264, 0.9311, 0.3264, 0.9311, 0.3264, 0.9311, 0.3264, 0.9311, 0.3264, 0.9311, 0.3264, 0.9311, 0.3264, 0.9311, 0.3264, 0.9311, 0.3264, 0.9311, 0.3264, 0.9311, 0.3264, 0.9311, 0.3264, 0.9311, 0.3264, 0.9311, 0.3264, 0.9311, 0.3264, 0.9311, 0.3264, 0.9311, 0.3264, 0.9311, 0.3264, 0.9311, 0.3264, 0.9311, 0.3264, 0.9311, 0.3264, 0.9311, 0.3264, 0.9311, 0.3264, 0.9311, 0.3264, 0.9311, 0.3264, 0.9311, 0.3264, 0.9311, 0.3264, 0.9311, 0.3264, 0.9311, 0.3264, 0.9311, 0.3264, 0.9311, 0.3264, 0.9311, 0.3264, 0.9311, 0.3264, 0.9311, 0.3264, 0.9311, 0.3264, 0.9311, 0.3264, 0.9311, 0.3264, 0.9311, 0.3264, 0.9311, 0.3264, 0.9311, 0.3264, 0.9311, 0.3264, 0.9311, 0.3264, 0.9311, 0.3264, 0.9311, 0.3264, 0.9311, 0.3264, 0.9311, 0.3264, 0.9311, 0.3264, 0.9311, 0.3264, 0.9311, 0.3264, 0.9311, 0.3264, 0.9311, 0.3264, 0.9311, 0.3264, 0.9311, 0.3264, 0.9311, 0.3264, 0.9311, 0.3264, 0.9311, 0.3264, 0.9311, 0.3264, 0.9311, 0.3264, 0.9311, 0.3264, 0.9311, 0.3264, 0.9311, 0.3264, 0.9311, 0.3264, 0.9311, 0.3264, 0.9311, 0.3264, 0.9311, 0.3264, 0.9311, 0.3264, 0.9311, 0.3264, 0.9311, 0.3264, 0.9311, 0.3264, 0.9311, 0.3264, 0.9311, 0.3264, 0.9311, 0.3264, 0.9311, 0.3264, 0.9311, 0.3264, 0.9311, 0.3264, 0.9311, 0.3264, 0.9311, 0.3264, 0.9311, 0.3264, 0.9311, 0.3264, 0.9311, 0.3264, 0.9311, 0.3264, 0.9311, 0.3264, 0.9311, 0.3264, 0.9311, 0.3264, 0.9311, 0.3264, 0.9311, 0.3264, 0.9311, 0.3264, 0.9311, 0.3264, 0.9311, 0.3264, 0.9311, 0.3264, 0.9311, 0.3264, 0.9311, 0.3264, 0.9311, 0.3264, 0.9311, 0.3264, 0.9311, 0.3264, 0.9311, 0.3264, 0.9311, 0.3264, 0.9311, 0.3264, 0.9311, 0.3264, 0.9311, 0.3264, 0.9311, 0.3264, 0.9311, 0.3264, 0.9311, 0.3264, 0.9311, 0.3264, 0.9311, 0.3264, 0.9311, 0.3264, 0.9311, 0.3264, 0.9311, 0.3264, 0.9311, 0.3264, 0.9311, 0.3264, 0.9311, 0.3264, 0.9311, 0.3264, 0.9311, 0.3264, 0.9311, 0.3264, 0.9311, 0.3264, 0.9311, 0.3264, 0.9311, 0.3264, 0.9311, 0.3264, 0.9311, 0.3264, 0.9311, 0.3264, 0.9311, 0.3264, 0.9311, 0.3264, 0.9311, 0.3264, 0.9311, 0.3264, 0.9311, 0.3264, 0.9311, 0.3264, 0.9311, 0.3264, 0.9311, 0.3264, 0.9311, 0.3264, 0.9311, 0.3264, 0.9311, 0.3264, 0.9311, 0.3264, 0.9311, 0.3264, 0.9311, 0.3264, 0.9311, 0.3264, 0.9311, 0.3264, 0.9311, 0.3264, 0.9311, 0.3264, 0.9311, 0.3264, 0.9311, 0.3264, 0.9311, 0.3264, 0.9311, 0.3264, 0.9311, 0.3264, 0.9311, 0.3264, 0.9311, 0.3264, 0.9311, 0.3264, 0.9311, 0.3264, 0.9311, 0.3264, 0.9311, 0.3264, 0.9311, 0.3264, 0.9311, 0.3264, 0.9311, 0.3264, 0.9311, 0.3264, 0.9311, 0.3264, 0.9311, 0.3264, 0.9311, 0.3264, 0.9311, 0.3264, 0.9311, 0.3264, 0.9311, 0.3264, 0.9311, 0.3264, 0.9311, 0.3264, 0.9311, 0.3264, 0.9311, 0.3264, 0.9311, 0.3264, 0.9311, 0.3264, 0.9311, 0.3264, 0.9311, 0.3264, 0.9311, 0.3264, 0.9311, 0.3264, 0.9311, 0.3264, 0.9311, 0.3264, 0.9311, 0.3264, 0.9311, 0.3264, 0.9311, 0.3264, 0.9311, 0.3264, 0.9311, 0.3264, 0.9311, 0.3264, 0.9311, 0.3264, 0.9311, 0.3264, 0.9311, 0.3264, 0.9311, 0.3264, 0.9311, 0.3264, 0.9311, 0.3264, 0.9311, 0.3264, 0.9311, 0.3264, 0.9311, 0.3264, 0.9311, 0.3264, 0.9311, 0.3264, 0.9311, 0.3264, 0.9311, 0.3264, 0.9311, 0.3264, 0.9311, 0.3264, 0.9311, 0.3264, 0.9311, 0.3264, 0.9311, 0.3264, 0.9311, 0.3264, 0.9311, 0.3264, 0.9311, 0.3264, 0.9311, 0.3264, 0.9311, 0.3264, 0.9311, 0.3264, 0.9311, 0.3264, 0.9311, 0.3264, 0.9311, 0.3264, 0.9311, 0.3264, 0.9311, 0.3264, 0.9311, 0.3264, 0.9311, 0.3264, 0.9311, 0.3264, 0.9311, 0.3264, 0.9311, 0.3264, 0.9311, 0.3264, 0.9311, 0.3264, 0.9311, 0.3264, 0.9311, 0.3264, 0.9311, 0.3264, 0.9311, 0.3264, 0.9311, 0.3264, 0.9311, 0.3264, 0.9311, 0.3264, 0.9311, 0.3264, 0.9311, 0.3264, 0.9311, 0.3264, 0.9311, 0.3264, 0.9311, 0.3264, 0.9311, 0.3264, 0.9311, 0.3264, 0.9311, 0.3264, 0.9311, 0.3264, 0.9311, 0.3264, 0.9311, 0.3264, 0.9311, 0.3264, 0.9311, 0.3264, 0.9311, 0.3264, 0.9311, 0.3264, 0.9311, 0.3264, 0.9311, 0.3264, 0.9311, 0.3264, 0.9311, 0.3264, 0.9311, 0.3264, 0.9311, 0.3264, 0.9311, 0.3264, 0.9311, 0.3264, 0.9311, 0.3264, 0.9311, 0.3264, 0.9311, 0.3264, 0.9311, 0.3264, 0.9311, 0.3264, 0.9311, 0.3264, 0.9311, 0.3264, 0.9311, 0.3264, 0.9311, 0.3264, 0.9311, 0.3264, 0.9311, 0.3264, 0.9311, 0.3264, 0.9311, 0.3264, 0.9311, 0.3264, 0.9311, 0.3264, 0.9311, 0.3264, 0.9311, 0.3264, 0.9311, 0.3264, 0.9311, 0.3264, 0.9311, 0.3264, 0.9311, 0.3264, 0.9311, 0.3264, 0.9311, 0.3264, 0.9311, 0.3264, 0.9311, 0.3264, 0.9311, 0.3264, 0.9311, 0.3264, 0.9311, 0.3264, 0.9311, 0.3264, 0.9311, 0.3264, 0.9311, 0.3264, 0.9311, 0.3264, 0.9311, 0.3264, 0.9311, 0.3264, 0.9311, 0.3264, 0.9311, 0.3264, 0.9311, 0.3264, 0.9311, 0.3264, 0.9311, 0.3264, 0.9311, 0.3264, 0.9311, 0.3264, 0.9311, 0.3264, 0.9311, 0.3264, 0.9311, 0.3264, 0.9311, 0.3264, 0.9311, 0.3264, 0.9311, 0.3264, 0.9311, 0.3264, 0.9311, 0.3264, 0.9311, 0.3264, 0.9311, 0.3264, 0.9311, 0.3264, 0.9311, 0.3264, 0.9311, 0.3264, 0.9311, 0.3264, 0.9311, 0.3264, 0.9311, 0.3264, 0.9311, 0.3264, 0.9311, 0.3264, 0.9311, 0.3264, 0.9311, 0.3264, 0.9311, 0.3264, 0.9311, 0.3264, 0.9311, 0.3264, 0.9311, 0.3264, 0.9311, 0.3264, 0.9311, 0.3264, 0.9311, 0.3264, 0.9311, 0.3264, 0.9311, 0.3264, 0.9311, 0.3264, 0.9311, 0.3264, 0.9311, 0.3264, 0.9311])
me_cylinder_003.materials.append(mat_material_001)
me_cylinder_003.use_mirror_x = True
me_cylinder_003.update()

# ---- objects
ob_structure = bpy.data.objects.new('Structure', me_cube)
ob_glass = bpy.data.objects.new('Glass', me_icosphere_002)
ob_cockpit_connection = bpy.data.objects.new('Cockpit Connection', me_cube_001)
ob_main_body = bpy.data.objects.new('Main Body', me_cube_003)
ob_wing_connection = bpy.data.objects.new('Wing connection', me_cube_004)
ob_engine_connection = bpy.data.objects.new('Engine Connection.', me_cube_007)
ob_main_wing = bpy.data.objects.new('Main wing', me_cube_005)
ob_cylinder = bpy.data.objects.new('Cylinder', me_cylinder)
ob_cube = bpy.data.objects.new('Cube', me_cube_010)
ob_cylinder_001 = bpy.data.objects.new('Cylinder.001', me_cylinder_001)
ob_turret_body = bpy.data.objects.new('Turret Body', me_icosphere_005)
ob_cube_001 = bpy.data.objects.new('Cube.001', me_cube_006)
ob_cylinder_002 = bpy.data.objects.new('Cylinder.002', me_cylinder_003)

# ---- transforms, parenting, visibility, modifiers, constraints
ob_structure.location = (0.008232, 2.089, -0.3675)
ob_structure.lock_rotations_4d = False
ob_structure.empty_display_type = 'ARROWS'
ob_structure.lineart.crease_threshold = 0.0
_m = ob_structure.modifiers.new('Mirror', 'MIRROR')
ob_glass.location = (0.008232, 1.607, -0.2068)
ob_glass.lineart.crease_threshold = 0.0
ob_glass.use_mesh_mirror_x = True
ob_cockpit_connection.location = (0.008232, 0.8035, -0.448)
ob_cockpit_connection.lineart.crease_threshold = 0.0
ob_cockpit_connection.use_mesh_mirror_x = True
_m = ob_cockpit_connection.modifiers.new('Mirror', 'MIRROR')
ob_main_body.location = (0.008232, 0.6428, -0.448)
ob_main_body.lineart.crease_threshold = 0.0
ob_main_body.use_mesh_mirror_x = True
_m = ob_main_body.modifiers.new('Mirror', 'MIRROR')
_m = ob_main_body.modifiers.new('Solidify', 'SOLIDIFY')
_m.thickness = 0.03
ob_wing_connection.location = (0.008232, 0.3215, -0.3675)
ob_wing_connection.lineart.crease_threshold = 0.0
ob_wing_connection.use_mesh_mirror_x = True
_m = ob_wing_connection.modifiers.new('Mirror', 'MIRROR')
ob_engine_connection.location = (0.008232, -0.8997, -0.448)
ob_engine_connection.lineart.crease_threshold = 0.0
ob_engine_connection.use_mesh_mirror_x = True
_m = ob_engine_connection.modifiers.new('Mirror', 'MIRROR')
_m = ob_engine_connection.modifiers.new('Solidify', 'SOLIDIFY')
_m.thickness = 0.03
ob_main_wing.location = (-0.003725, 2.2, -0.3164)
ob_main_wing.lineart.crease_threshold = 0.0
ob_main_wing.use_mesh_mirror_x = True
_m = ob_main_wing.modifiers.new('Mirror', 'MIRROR')
_m.mirror_object = ob_main_body
_m = ob_main_wing.modifiers.new('Decimate', 'DECIMATE')
ob_cylinder.location = (-1.81, -0.3108, -0.308)
ob_cylinder.rotation_euler = (-1.571, -1.571, 0.0)
ob_cylinder.lineart.crease_threshold = 0.0
ob_cylinder.use_mesh_mirror_x = True
_m = ob_cylinder.modifiers.new('Mirror', 'MIRROR')
_m.mirror_object = ob_main_body
ob_cube.location = (0.008232, -1.06, -0.3675)
ob_cube.lineart.crease_threshold = 0.0
ob_cube.use_mesh_mirror_x = True
_m = ob_cube.modifiers.new('Mirror', 'MIRROR')
_m.use_clip = True
_m = ob_cube.modifiers.new('Solidify', 'SOLIDIFY')
_m.thickness = 0.03
ob_cylinder_001.location = (-0.2328, -1.125, -0.1265)
ob_cylinder_001.rotation_euler = (-1.571, 0.5236, 7.757e-08)
ob_cylinder_001.lineart.crease_threshold = 0.0
ob_cylinder_001.use_mesh_mirror_x = True
_m = ob_cylinder_001.modifiers.new('Mirror', 'MIRROR')
_m.mirror_object = ob_cube
_m = ob_cylinder_001.modifiers.new('Mirror.001', 'MIRROR')
_m.use_axis = (False, False, True)
_m.mirror_object = ob_cube
ob_turret_body.location = (0.0, 4.061e-07, 1.192e-07)
ob_turret_body.lineart.crease_threshold = 0.0
ob_turret_body.use_mesh_mirror_x = True
_m = ob_turret_body.modifiers.new('Decimate', 'DECIMATE')
ob_cube_001.location = (-0.3693, 0.07996, -0.01075)
ob_cube_001.lineart.crease_threshold = 0.0
ob_cube_001.use_mesh_mirror_x = True
_m = ob_cube_001.modifiers.new('Mirror', 'MIRROR')
_m.mirror_object = ob_turret_body
ob_cylinder_002.location = (-0.2441, 0.2435, -0.01054)
ob_cylinder_002.rotation_euler = (-1.571, 3.142, -2.029e-14)
ob_cylinder_002.lineart.crease_threshold = 0.0
ob_cylinder_002.use_mesh_mirror_x = True
_m = ob_cylinder_002.modifiers.new('Mirror', 'MIRROR')
_m.mirror_object = ob_turret_body

# ---- collection membership
col_cockpit.objects.link(ob_structure)
col_cockpit.objects.link(ob_glass)
col_body.objects.link(ob_cockpit_connection)
col_body.objects.link(ob_main_body)
col_body.objects.link(ob_wing_connection)
col_body.objects.link(ob_engine_connection)
col_wing.objects.link(ob_main_wing)
col_wing.objects.link(ob_cylinder)
col_engine.objects.link(ob_cube)
col_engine.objects.link(ob_cylinder_001)
col_turret.objects.link(ob_turret_body)
col_turret.objects.link(ob_cube_001)
col_turret.objects.link(ob_cylinder_002)

# ---- scene / render settings (as saved in the file)
scene.frame_start = 1; scene.frame_end = 250; scene.frame_set(191)
scene.render.engine = 'BLENDER_EEVEE_NEXT'
scene.cycles.use_denoising = False
scene.cycles.samples = 128
scene.cycles.sampling_pattern = 'TABULATED_SOBOL'
scene.cycles.use_adaptive_sampling = False
scene.cycles.use_light_tree = False
scene.view_settings.view_transform = 'Filmic'
bpy.context.view_layer.update()

# ---- added for rendering (the .blend has no active camera and no usable light): camera, sun
cam_auto = bpy.data.cameras.new('AutoCamera')
cam_auto.lens = 50.0
cam_auto.sensor_width = 36.0
cam_auto.clip_end = 1000.0
ob_auto_camera = bpy.data.objects.new('AutoCamera', cam_auto)
scene.collection.objects.link(ob_auto_camera)
ob_auto_camera.location = (5.72584, -6.57946, 4.2066)
ob_auto_camera.rotation_euler = (1.09748, -7.21219e-08, 0.694738)
scene.camera = ob_auto_camera
light_auto_sun = bpy.data.lights.new('AutoSun', 'SUN')
light_auto_sun.energy = 3.0
light_auto_sun.angle = 0.0523599
ob_auto_sun = bpy.data.objects.new('AutoSun', light_auto_sun)
scene.collection.objects.link(ob_auto_sun)
ob_auto_sun.rotation_euler = (0.872665, 0.174533, 0.523599)
bpy.context.view_layer.update()
